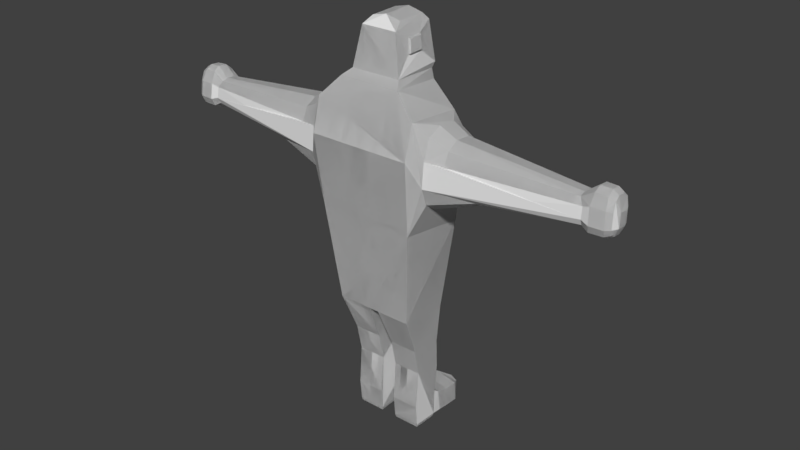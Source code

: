 # Source: Leader.blend  (saved by Blender 2.78.0; exported with 4.5.12 LTS)
import bpy
from mathutils import Matrix  # noqa: F401  (used for matrix-valued properties, if any)

bpy.ops.wm.read_factory_settings(use_empty=True)
scene = bpy.context.scene
scene.name = 'Scene'

# ---- collections
col_collection_1 = bpy.data.collections.new('Collection 1'); scene.collection.children.link(col_collection_1)

# ---- world
world_world = bpy.data.worlds.new('World'); scene.world = world_world
world_world.color = (0.05088, 0.05088, 0.05088)
world_world.use_sun_shadow = False
world_world.sun_shadow_jitter_overblur = 0.0
world_world.cycles.sampling_method = 'MANUAL'

# ---- meshes
me_leader = bpy.data.meshes.new('Leader')
me_leader.from_pydata([(1.966, 1.117, -3.984), (3.142, 1.611, -11.74), (1.389, 2.434, 4.5), (0.1348, 11.74, 2.206), (0.2779, 11.73, 3.604), (-1.406, 4.09, 3.172), (-1.471, 3.232, 1.23), (0.004718, 3.231, 0.7581), (0.7898, 4.094, 3.698), (-0.5257, 10.43, 2.221), (-0.8655, 10.44, 3.181), (-0.712, 10.24, 3.482), (0.2104, 10.42, 2.268), (-0.9499, 10.81, 3.304), (-0.6957, 10.85, 3.833), (0.09888, 11.42, 3.972), (-0.5186, 11.74, 2.154), (0.2949, 11.79, 2.465), (-0.1033, 11.74, 2.12), (0.3673, 11.44, 3.733), (2.075, 1.696, 4.202), (3.142, -1.613, -11.74), (1.389, -2.437, 4.5), (-1.806, -2.464, -0.4346), (-0.6163, -11.73, 3.674), (-0.5347, -4.079, 4.118), (-0.4504, -11.91, 3.207), (-0.8825, -3.234, 0.8315), (-1.471, -3.234, 1.23), (-1.255, -3.184, 4.23), (0.6591, -3.233, 1.054), (1.012, -3.182, 4.05), (0.3855, -3.183, 4.472), (0.05636, -10.25, 3.547), (0.4306, -10.44, 3.077), (-0.8655, -10.45, 3.181), (-0.5815, -10.78, 1.995), (-1.041, -10.84, 2.53), (0.1075, -10.87, 3.995), (-0.8937, -10.78, 2.172), (0.3861, -10.85, 3.747), (-0.5186, -11.75, 2.154), (0.2515, -11.47, 2.093), (-0.1033, -11.74, 2.12), (3.008, 0.02737, 1.101), (2.254, -1.787, 1.838), (1.661, 1.159, 6.293), (1.63, -1.08, 5.519), (1.529, -1.044, 6.021), (1.79, 0.01875, -5.475), (-0.6163, 11.73, 3.674), (-0.5347, 4.077, 4.118), (-0.8825, 3.231, 0.8315), (-0.5588, 3.181, 4.547), (1.012, 3.18, 4.05), (0.3938, 10.46, 2.528), (0.4306, 10.44, 3.077), (-0.3743, 10.87, 4.034), (-1.041, 10.84, 2.53), (-0.07198, 10.78, 1.953), (0.5368, 10.81, 3.185), (-0.8937, 10.77, 2.172), (0.3861, 10.85, 3.747), (0.5129, 11.5, 3.181), (-0.927, 11.5, 3.297), (-0.8743, 11.47, 2.186), (-0.3632, 11.7, 3.832), (0.2515, 11.47, 2.093), (-0.7664, 11.76, 3.247), (-0.2177, -1.789, -11.72), (0.2779, -11.73, 3.604), (1.075, -3.187, 1.884), (-1.739, -3.189, 2.036), (0.004718, -3.233, 0.7581), (0.7898, -4.096, 3.698), (-0.5257, -10.43, 2.221), (-0.9324, -10.46, 2.637), (-0.712, -10.24, 3.482), (0.4804, -10.84, 2.405), (0.2104, -10.43, 2.268), (-0.07198, -10.78, 1.953), (-0.5737, -11.47, 2.015), (0.5129, -11.5, 3.181), (-0.927, -11.5, 3.297), (-0.3632, -11.71, 3.832), (-0.6799, -11.45, 3.816), (-0.847, -11.79, 2.559), (0.3673, -11.44, 3.733), (0.3453, -11.76, 3.158), (-0.7664, -11.76, 3.247), (2.075, -1.705, 4.202), (1.529, 1.041, 6.021), (-2.202, 2.64, 3.228), (-1.806, 2.462, -0.4346), (-0.4503, 11.91, 3.207), (-0.03721, 11.91, 2.497), (1.075, 3.185, 1.884), (0.3855, 3.18, 4.472), (1.191, 3.185, 2.955), (-1.623, 3.186, 3.26), (-0.7312, 5.628, 1.695), (-1.115, 4.095, 3.785), (0.01851, 5.627, 1.633), (-0.4083, 10.25, 3.584), (-0.9324, 10.46, 2.637), (0.05636, 10.25, 3.547), (0.4804, 10.84, 2.405), (0.336, 10.24, 3.399), (0.1075, 10.87, 3.995), (-0.5737, 11.47, 2.015), (-0.3701, 11.42, 4.009), (-1.017, 11.53, 2.534), (-0.847, 11.79, 2.559), (0.05897, 11.7, 3.798), (1.911, -1.116, -3.979), (1.284, -2.722, -0.6751), (-1.747, -2.643, 4.875), (0.1348, -11.74, 2.206), (-0.7378, -11.74, 2.279), (0.2811, -4.079, 4.053), (0.961, -4.091, 3.148), (-0.03721, -11.91, 2.497), (0.02651, -11.91, 3.169), (-0.5588, -3.183, 4.547), (1.191, -3.187, 2.955), (-1.623, -3.189, 3.26), (-1.115, -4.097, 3.785), (-1.227, -5.63, 1.949), (0.3938, -10.46, 2.528), (0.336, -10.24, 3.399), (0.5368, -10.81, 3.185), (-0.9499, -10.81, 3.304), (-0.3701, -11.43, 4.009), (-0.6957, -10.85, 3.833), (0.2682, -10.77, 2.076), (-0.07588, -11.47, 1.974), (0.09888, -11.42, 3.972), (-0.8743, -11.47, 2.186), (0.05897, -11.71, 3.798), (2.254, 1.779, 1.838), (1.63, 1.077, 5.519), (-1.429, 1.596, 5.92), (-1.024, 1.276, 6.221), (-1.024, -1.287, 6.221), (2.757, 0.02817, 3.958), (-0.2177, 1.786, -11.72), (-2.202, -2.643, 3.228), (1.284, 2.719, -0.6751), (-1.747, 2.641, 4.875), (-0.7378, 11.74, 2.279), (0.2811, 4.076, 4.053), (0.961, 4.088, 3.148), (-0.514, 11.91, 2.536), (0.02651, 11.91, 3.169), (-1.255, 3.181, 4.23), (0.6591, 3.23, 1.054), (-1.739, 3.186, 2.036), (-1.227, 5.628, 1.949), (0.5542, 5.627, 1.803), (-0.08458, 10.42, 2.185), (-0.5815, 10.78, 1.995), (-0.8009, 10.42, 2.351), (0.4573, 11.53, 2.413), (0.2682, 10.77, 2.076), (-0.07588, 11.47, 1.974), (-0.6799, 11.44, 3.816), (0.3453, 11.75, 3.158), (-1.406, -4.092, 3.172), (-0.514, -11.91, 2.536), (-0.7312, -5.63, 1.695), (0.01851, -5.63, 1.633), (0.5542, -5.629, 1.803), (-0.4083, -10.25, 3.584), (-0.08458, -10.43, 2.185), (-0.8009, -10.43, 2.351), (-0.3743, -10.87, 4.034), (0.4573, -11.53, 2.413), (-1.017, -11.54, 2.534), (0.2949, -11.79, 2.465), (1.661, -1.111, 6.293), (-1.429, -1.598, 5.92), (0.5659, 1.238, 7.136), (0.5659, -1.238, 7.136), (-0.1278, -1.238, 7.117), (-0.1278, 1.238, 7.117), (1.194, 0.7492, 8.484), (1.194, -0.7492, 8.484), (-0.2739, -0.7492, 8.445), (-0.2739, 0.7492, 8.445), (0.5872, 1.174, 7.736), (0.5872, -1.174, 7.736), (-0.05759, 1.174, 7.719), (-0.05759, -1.174, 7.719), (1.968, -0.001438, 5.519), (1.431, 0.9305, 8.187), (1.431, -0.9305, 8.187), (-0.7661, -0.9305, 8.128), (-0.7661, 0.9305, 8.128), (0.6234, 1.134, 7.083), (-0.1937, 1.134, 7.061), (0.6486, 1.073, 7.793), (0.6234, -1.134, 7.083), (-0.1937, -1.134, 7.061), (0.6486, -1.073, 7.793), (-0.1108, -1.073, 7.772), (-0.1108, 1.073, 7.772), (1.189, -4.623e-07, 8.659), (-0.2785, 6.163e-08, 8.62), (3.414, -1.155, -11.74), (3.414, 1.171, -11.74), (-0.2177, 0.4529, -11.72), (-0.2177, -0.4541, -11.72), (1.747, 0.3653, -5.42), (1.202, 2.003, -5.402), (-1.299, 2.003, -5.221), (1.202, -2.006, -5.402), (-1.299, -2.006, -5.221), (-1.299, -0.26, -5.221), (1.747, -0.3475, -5.42), (-1.299, 0.2573, -5.221), (1.493, 0.4781, -7.393), (1.161, 1.849, -7.379), (-0.4722, 1.849, -7.216), (1.161, -1.852, -7.379), (-0.4722, -1.852, -7.216), (-0.4722, -0.384, -7.217), (1.493, -0.4617, -7.393), (-0.4722, 0.3821, -7.217), (1.512, 0.4878, -8.885), (1.226, 1.839, -8.852), (-0.1876, 1.839, -8.593), (1.226, -1.842, -8.852), (-0.1876, -1.842, -8.593), (-0.1877, -0.3944, -8.594), (1.512, -0.4714, -8.885), (-0.1877, 0.3926, -8.594), (3.371, 1.152, -10.86), (3.157, 1.619, -10.86), (-0.3371, 1.829, -10.5), (3.157, -1.622, -10.86), (-0.3371, -1.832, -10.5), (-0.3371, -0.4047, -10.5), (3.371, -1.136, -10.86), (-0.3371, 0.403, -10.5), (1.374, 0.4973, -10.25), (1.091, 1.829, -10.25), (1.091, -1.832, -10.25), (1.374, -0.481, -10.25), (1.076, 0.542, -11.76), (1.003, 1.786, -11.76), (1.003, -1.789, -11.76), (1.077, -0.5263, -11.76), (1.126, 0.5068, -11.61), (1.062, 1.819, -11.61), (-0.2526, 1.819, -11.56), (1.062, -1.822, -11.61), (-0.2526, -1.822, -11.56), (-0.2526, -0.415, -11.56), (1.126, -0.4906, -11.61), (-0.2526, 0.4133, -11.56), (1.681, 0.4059, -10.47), (1.402, 1.828, -10.47), (1.402, -1.83, -10.47), (1.681, -0.3899, -10.47), (1.626, 0.4074, -11.68), (1.597, 1.792, -11.68), (1.597, -1.794, -11.68), (1.626, -0.3916, -11.68), (2.283, 0.4045, -10.63), (2.009, 1.857, -10.63), (2.008, -1.86, -10.63), (2.283, -0.388, -10.63), (2.229, 0.4011, -11.73), (2.2, 1.8, -11.73), (2.2, -1.802, -11.73), (2.229, -0.3849, -11.73), (3.004, 0.4688, -10.67), (2.733, 1.845, -10.67), (2.733, -1.849, -10.67), (3.004, -0.4509, -10.67), (2.999, 0.4688, -11.75), (2.873, 1.805, -11.75), (2.873, -1.809, -11.75), (2.999, -0.4513, -11.75), (0.7279, -6.735, 3.133), (0.8263, -6.939, 2.745), (0.7279, 6.733, 3.133), (0.8263, 6.937, 2.745), (0.7637, 6.322, 2.183), (0.7637, -6.325, 2.183), (1.966, 1.117, -3.984), (3.142, 1.611, -11.74), (1.389, 2.434, 4.5), (0.1348, 11.74, 2.206), (0.2779, 11.73, 3.604), (-1.406, 4.09, 3.172), (-1.471, 3.232, 1.23), (0.004718, 3.231, 0.7581), (0.7898, 4.094, 3.698), (-0.5257, 10.43, 2.221), (-0.8655, 10.44, 3.181), (-0.712, 10.24, 3.482), (0.2104, 10.42, 2.268), (-0.9499, 10.81, 3.304), (-0.6957, 10.85, 3.833), (0.09888, 11.42, 3.972), (-0.5186, 11.74, 2.154), (0.2949, 11.79, 2.465), (-0.1033, 11.74, 2.12), (0.3673, 11.44, 3.733), (2.075, 1.696, 4.202), (3.142, -1.613, -11.74), (1.389, -2.437, 4.5), (-1.806, -2.464, -0.4346), (-0.6163, -11.73, 3.674), (-0.5347, -4.079, 4.118), (-0.4504, -11.91, 3.207), (-0.8825, -3.234, 0.8315), (-1.471, -3.234, 1.23), (-1.255, -3.184, 4.23), (0.6591, -3.233, 1.054), (1.012, -3.182, 4.05), (0.3855, -3.183, 4.472), (0.05636, -10.25, 3.547), (0.4306, -10.44, 3.077), (-0.8655, -10.45, 3.181), (-0.5815, -10.78, 1.995), (-1.041, -10.84, 2.53), (0.1075, -10.87, 3.995), (-0.8937, -10.78, 2.172), (0.3861, -10.85, 3.747), (-0.5186, -11.75, 2.154), (0.2515, -11.47, 2.093), (-0.1033, -11.74, 2.12), (3.008, 0.02737, 1.101), (2.254, -1.787, 1.838), (1.661, 1.159, 6.293), (1.63, -1.08, 5.519), (1.529, -1.044, 6.021), (1.79, 0.01875, -5.475), (-0.6163, 11.73, 3.674), (-0.5347, 4.077, 4.118), (-0.8825, 3.231, 0.8315), (-0.5588, 3.181, 4.547), (1.012, 3.18, 4.05), (0.3938, 10.46, 2.528), (0.4306, 10.44, 3.077), (-0.3743, 10.87, 4.034), (-1.041, 10.84, 2.53), (-0.07198, 10.78, 1.953), (0.5368, 10.81, 3.185), (-0.8937, 10.77, 2.172), (0.3861, 10.85, 3.747), (0.5129, 11.5, 3.181), (-0.927, 11.5, 3.297), (-0.8743, 11.47, 2.186), (-0.3632, 11.7, 3.832), (0.2515, 11.47, 2.093), (-0.7664, 11.76, 3.247), (-0.2177, -1.789, -11.72), (0.2779, -11.73, 3.604), (1.075, -3.187, 1.884), (-1.739, -3.189, 2.036), (0.004718, -3.233, 0.7581), (0.7898, -4.096, 3.698), (-0.5257, -10.43, 2.221), (-0.9324, -10.46, 2.637), (-0.712, -10.24, 3.482), (0.4804, -10.84, 2.405), (0.2104, -10.43, 2.268), (-0.07198, -10.78, 1.953), (-0.5737, -11.47, 2.015), (0.5129, -11.5, 3.181), (-0.927, -11.5, 3.297), (-0.3632, -11.71, 3.832), (-0.6799, -11.45, 3.816), (-0.847, -11.79, 2.559), (0.3673, -11.44, 3.733), (0.3453, -11.76, 3.158), (-0.7664, -11.76, 3.247), (2.075, -1.705, 4.202), (1.529, 1.041, 6.021), (-2.202, 2.64, 3.228), (-1.806, 2.462, -0.4346), (-0.4503, 11.91, 3.207), (-0.03721, 11.91, 2.497), (1.075, 3.185, 1.884), (0.3855, 3.18, 4.472), (1.191, 3.185, 2.955), (-1.623, 3.186, 3.26), (-0.7312, 5.628, 1.695), (-1.115, 4.095, 3.785), (0.01851, 5.627, 1.633), (-0.4083, 10.25, 3.584), (-0.9324, 10.46, 2.637), (0.05636, 10.25, 3.547), (0.4804, 10.84, 2.405), (0.336, 10.24, 3.399), (0.1075, 10.87, 3.995), (-0.5737, 11.47, 2.015), (-0.3701, 11.42, 4.009), (-1.017, 11.53, 2.534), (-0.847, 11.79, 2.559), (0.05897, 11.7, 3.798), (1.911, -1.116, -3.979), (1.284, -2.722, -0.6751), (-1.747, -2.643, 4.875), (0.1348, -11.74, 2.206), (-0.7378, -11.74, 2.279), (0.2811, -4.079, 4.053), (0.961, -4.091, 3.148), (-0.03721, -11.91, 2.497), (0.02651, -11.91, 3.169), (-0.5588, -3.183, 4.547), (1.191, -3.187, 2.955), (-1.623, -3.189, 3.26), (-1.115, -4.097, 3.785), (-1.227, -5.63, 1.949), (0.3938, -10.46, 2.528), (0.336, -10.24, 3.399), (0.5368, -10.81, 3.185), (-0.9499, -10.81, 3.304), (-0.3701, -11.43, 4.009), (-0.6957, -10.85, 3.833), (0.2682, -10.77, 2.076), (-0.07588, -11.47, 1.974), (0.09888, -11.42, 3.972), (-0.8743, -11.47, 2.186), (0.05897, -11.71, 3.798), (2.254, 1.779, 1.838), (1.63, 1.077, 5.519), (-1.429, 1.596, 5.92), (-1.024, 1.276, 6.221), (-1.024, -1.287, 6.221), (2.757, 0.02817, 3.958), (-0.2177, 1.786, -11.72), (-2.202, -2.643, 3.228), (1.284, 2.719, -0.6751), (-1.747, 2.641, 4.875), (-0.7378, 11.74, 2.279), (0.2811, 4.076, 4.053), (0.961, 4.088, 3.148), (-0.514, 11.91, 2.536), (0.02651, 11.91, 3.169), (-1.255, 3.181, 4.23), (0.6591, 3.23, 1.054), (-1.739, 3.186, 2.036), (-1.227, 5.628, 1.949), (0.5542, 5.627, 1.803), (-0.08458, 10.42, 2.185), (-0.5815, 10.78, 1.995), (-0.8009, 10.42, 2.351), (0.4573, 11.53, 2.413), (0.2682, 10.77, 2.076), (-0.07588, 11.47, 1.974), (-0.6799, 11.44, 3.816), (0.3453, 11.75, 3.158), (-1.406, -4.092, 3.172), (-0.514, -11.91, 2.536), (-0.7312, -5.63, 1.695), (0.01851, -5.63, 1.633), (0.5542, -5.629, 1.803), (-0.4083, -10.25, 3.584), (-0.08458, -10.43, 2.185), (-0.8009, -10.43, 2.351), (-0.3743, -10.87, 4.034), (0.4573, -11.53, 2.413), (-1.017, -11.54, 2.534), (0.2949, -11.79, 2.465), (1.661, -1.111, 6.293), (-1.429, -1.598, 5.92), (0.5659, 1.238, 7.136), (0.5659, -1.238, 7.136), (-0.1278, -1.238, 7.117), (-0.1278, 1.238, 7.117), (1.194, 0.7492, 8.484), (1.194, -0.7492, 8.484), (-0.2739, -0.7492, 8.445), (-0.2739, 0.7492, 8.445), (0.5872, 1.174, 7.736), (0.5872, -1.174, 7.736), (-0.05759, 1.174, 7.719), (-0.05759, -1.174, 7.719), (1.968, -0.001438, 5.519), (1.431, 0.9305, 8.187), (1.431, -0.9305, 8.187), (-0.7661, -0.9305, 8.128), (-0.7661, 0.9305, 8.128), (0.6234, 1.134, 7.083), (-0.1937, 1.134, 7.061), (0.6486, 1.073, 7.793), (0.6234, -1.134, 7.083), (-0.1937, -1.134, 7.061), (0.6486, -1.073, 7.793), (-0.1108, -1.073, 7.772), (-0.1108, 1.073, 7.772), (1.189, -4.623e-07, 8.659), (-0.2785, 6.163e-08, 8.62), (3.414, -1.155, -11.74), (3.414, 1.171, -11.74), (-0.2177, 0.4529, -11.72), (-0.2177, -0.4541, -11.72), (1.747, 0.3653, -5.42), (1.202, 2.003, -5.402), (-1.299, 2.003, -5.221), (1.202, -2.006, -5.402), (-1.299, -2.006, -5.221), (-1.299, -0.26, -5.221), (1.747, -0.3475, -5.42), (-1.299, 0.2573, -5.221), (1.493, 0.4781, -7.393), (1.161, 1.849, -7.379), (-0.4722, 1.849, -7.216), (1.161, -1.852, -7.379), (-0.4722, -1.852, -7.216), (-0.4722, -0.384, -7.217), (1.493, -0.4617, -7.393), (-0.4722, 0.3821, -7.217), (1.512, 0.4878, -8.885), (1.226, 1.839, -8.852), (-0.1876, 1.839, -8.593), (1.226, -1.842, -8.852), (-0.1876, -1.842, -8.593), (-0.1877, -0.3944, -8.594), (1.512, -0.4714, -8.885), (-0.1877, 0.3926, -8.594), (3.371, 1.152, -10.86), (3.157, 1.619, -10.86), (-0.3371, 1.829, -10.5), (3.157, -1.622, -10.86), (-0.3371, -1.832, -10.5), (-0.3371, -0.4047, -10.5), (3.371, -1.136, -10.86), (-0.3371, 0.403, -10.5), (1.374, 0.4973, -10.25), (1.091, 1.829, -10.25), (1.091, -1.832, -10.25), (1.374, -0.481, -10.25), (1.076, 0.542, -11.76), (1.003, 1.786, -11.76), (1.003, -1.789, -11.76), (1.077, -0.5263, -11.76), (1.126, 0.5068, -11.61), (1.062, 1.819, -11.61), (-0.2526, 1.819, -11.56), (1.062, -1.822, -11.61), (-0.2526, -1.822, -11.56), (-0.2526, -0.415, -11.56), (1.126, -0.4906, -11.61), (-0.2526, 0.4133, -11.56), (1.681, 0.4059, -10.47), (1.402, 1.828, -10.47), (1.402, -1.83, -10.47), (1.681, -0.3899, -10.47), (1.626, 0.4074, -11.68), (1.597, 1.792, -11.68), (1.597, -1.794, -11.68), (1.626, -0.3916, -11.68), (2.283, 0.4045, -10.63), (2.009, 1.857, -10.63), (2.008, -1.86, -10.63), (2.283, -0.388, -10.63), (2.229, 0.4011, -11.73), (2.2, 1.8, -11.73), (2.2, -1.802, -11.73), (2.229, -0.3849, -11.73), (3.004, 0.4688, -10.67), (2.733, 1.845, -10.67), (2.733, -1.849, -10.67), (3.004, -0.4509, -10.67), (2.999, 0.4688, -11.75), (2.873, 1.805, -11.75), (2.873, -1.809, -11.75), (2.999, -0.4513, -11.75), (0.7279, -6.735, 3.133), (0.8263, -6.939, 2.745), (0.7279, 6.733, 3.133), (0.8263, 6.937, 2.745), (0.7637, 6.322, 2.183), (0.7637, -6.325, 2.183)], [], [(149, 112, 152, 16), (136, 38, 175, 132), (245, 261, 265, 253, 254, 238, 230, 222, 221, 229), (3, 18, 95, 17), (17, 95, 153, 4, 166), (51, 101, 154, 53), (95, 152, 94, 153), (119, 74, 31, 32), (150, 105, 103, 51), (8, 54, 98, 151), (101, 5, 99, 154), (53, 97, 150, 51), (107, 105, 150, 8), (88, 178, 176, 82), (164, 109, 16, 18), (143, 142, 141, 180), (137, 39, 36, 81), (15, 110, 57, 108), (106, 162, 63, 60), (164, 59, 160, 109), (147, 139, 0, 213), (157, 161, 9, 100), (169, 27, 73, 170), (93, 214, 219, 217, 216, 23), (155, 158, 12, 55, 288, 96), (169, 170, 173, 75), (123, 25, 119, 32), (151, 286, 56, 107, 8), (101, 11, 10, 5), (61, 160, 9, 161), (14, 11, 103), (12, 163, 106, 55), (161, 104, 58, 61), (134, 80, 173, 79), (59, 159, 9, 160), (62, 108, 105), (60, 62, 107), (93, 6, 52, 7, 147), (110, 165, 14, 57), (65, 61, 58, 111), (15, 108, 62, 19), (19, 62, 60, 63), (165, 64, 13, 14), (149, 16, 109, 65), (66, 50, 165, 110), (3, 17, 162, 67), (149, 65, 111, 112), (117, 43, 135, 42), (87, 136, 138, 70), (138, 136, 132, 84), (4, 19, 63), (68, 112, 111, 64), (147, 213, 214, 93), (45, 114, 44, 144, 90), (2, 148, 141, 140, 20), (118, 41, 168, 86), (26, 168, 121, 122), (178, 88, 70, 122, 121), (83, 131, 37, 177), (25, 123, 29, 126), (67, 163, 59, 164), (54, 8, 150, 97), (124, 31, 74, 120), (126, 29, 125, 167), (73, 30, 171, 170), (129, 74, 119, 33), (135, 81, 36, 80), (119, 25, 172, 33), (65, 109, 160, 61), (71, 22, 124), (30, 71, 289, 128, 79, 171), (126, 167, 35, 77), (159, 12, 158, 102), (80, 36, 75, 173), (120, 74, 129, 34, 284), (148, 2, 97, 53), (39, 174, 75, 36), (133, 172, 77), (78, 134, 79, 128), (37, 76, 174, 39), (159, 59, 163, 12), (40, 33, 38), (175, 38, 33, 172), (130, 129, 40), (35, 76, 37, 131, 77), (78, 176, 42, 134), (43, 121, 168, 41), (130, 40, 87, 82), (82, 176, 78, 130), (131, 83, 85, 133), (118, 137, 81, 41), (85, 24, 84, 132), (171, 79, 173, 170), (91, 46, 179, 48), (162, 17, 166, 63), (24, 83, 89), (0, 49, 212, 213), (47, 22, 90), (114, 215, 218, 49), (216, 215, 115, 23), (22, 47, 180, 116), (44, 114, 49), (115, 215, 114, 45), (139, 147, 2), (45, 22, 115), (48, 193, 91), (141, 142, 91, 140), (48, 143, 180, 47), (142, 46, 91), (48, 179, 143), (42, 135, 80, 134), (133, 85, 132, 175), (22, 71, 115), (71, 30, 115), (30, 73, 115), (23, 115, 73, 27, 28), (28, 72, 23), (2, 147, 96), (92, 148, 154, 99, 156), (22, 31, 124), (72, 146, 23), (22, 32, 31), (123, 116, 29), (116, 123, 32, 22), (96, 147, 155), (155, 147, 7), (6, 93, 156), (44, 49, 0), (2, 98, 54), (156, 93, 92), (2, 54, 97), (53, 154, 148), (116, 180, 141, 148, 92, 146), (44, 0, 139, 20, 144), (6, 157, 100, 52), (51, 103, 11, 101), (156, 104, 161, 157, 6), (14, 103, 57), (62, 105, 107), (200, 205, 197, 188, 185, 194), (13, 11, 14), (4, 63, 166), (50, 64, 165), (138, 84, 24, 26, 122, 70), (94, 152, 112, 68, 50), (28, 27, 169, 127), (25, 126, 77, 172), (75, 174, 127, 169), (72, 28, 127, 174, 76), (133, 175, 172), (40, 129, 33), (60, 107, 56, 55, 106), (131, 133, 77), (24, 85, 83), (139, 2, 20), (45, 90, 22), (47, 193, 48), (140, 91, 193), (146, 72, 125, 29, 116), (117, 178, 121, 43), (7, 102, 158, 155), (18, 16, 152, 95), (113, 66, 110, 15), (96, 98, 2), (100, 9, 159, 102), (5, 10, 104, 156, 99), (57, 103, 105, 108), (10, 11, 13, 58, 104), (40, 38, 136, 87), (176, 178, 117, 42), (3, 67, 164, 18), (58, 13, 64, 111), (113, 15, 19, 4), (50, 68, 64), (203, 201, 202, 143, 179, 195), (100, 102, 7, 52), (41, 81, 135, 43), (167, 125, 72, 76, 35), (137, 177, 37, 39), (118, 86, 177, 137), (70, 82, 87), (177, 86, 89, 83), (252, 244, 228, 220, 227, 235, 243, 259), (113, 4, 153, 94, 50, 66), (26, 24, 89, 86, 168), (185, 206, 186, 195, 194), (130, 78, 128, 34, 129), (70, 88, 82), (67, 162, 106, 163), (143, 196, 197, 142), (206, 207, 187, 186), (179, 46, 194, 195), (182, 190, 192, 183), (189, 181, 184, 191), (204, 203, 195, 186, 187, 196), (187, 207, 188, 197, 196), (198, 200, 194, 46, 142, 199), (202, 204, 196, 143), (205, 199, 142, 197), (184, 181, 198, 199), (181, 189, 200, 198), (182, 183, 202, 201), (190, 182, 201, 203), (183, 192, 204, 202), (191, 184, 199, 205), (189, 191, 205, 200), (192, 190, 203, 204), (185, 188, 207, 206), (49, 218, 217), (93, 23, 146, 92), (49, 219, 212), (217, 219, 49), (69, 211, 251, 250), (248, 210, 145, 249), (221, 213, 212, 220), (222, 214, 213, 221), (224, 223, 215, 216), (225, 224, 216, 217), (223, 226, 218, 215), (227, 219, 214, 222), (226, 225, 217, 218), (220, 212, 219, 227), (229, 221, 220, 228), (233, 232, 224, 225), (231, 234, 226, 223), (235, 227, 222, 230), (90, 144, 193, 47), (140, 193, 144, 20), (245, 229, 228, 244), (241, 240, 232, 233), (246, 247, 234, 231), (243, 235, 230, 238), (258, 257, 241, 233, 225, 226, 234, 247), (1, 237, 236, 209), (257, 256, 240, 241), (21, 208, 242, 239), (259, 243, 238, 254), (261, 245, 244, 260), (262, 263, 247, 246), (264, 252, 253, 265), (267, 266, 255, 258), (246, 231, 223, 224, 232, 240, 256, 255, 266, 262), (260, 244, 252, 264), (263, 267, 258, 247), (249, 253, 252, 248), (145, 254, 253, 249), (69, 250, 255, 256), (211, 69, 256, 257), (250, 251, 258, 255), (210, 259, 254, 145), (251, 211, 257, 258), (248, 252, 259, 210), (269, 261, 260, 268), (270, 271, 263, 262), (272, 264, 265, 273), (275, 274, 266, 267), (273, 265, 261, 269), (268, 260, 264, 272), (274, 270, 262, 266), (271, 275, 267, 263), (277, 269, 268, 276), (278, 279, 271, 270), (280, 272, 273, 281), (283, 282, 274, 275), (281, 273, 269, 277), (276, 268, 272, 280), (282, 278, 270, 274), (279, 283, 275, 271), (237, 277, 276, 236), (239, 242, 279, 278), (209, 280, 281, 1), (208, 21, 282, 283), (1, 281, 277, 237), (236, 276, 280, 209), (21, 239, 278, 282), (242, 208, 283, 279), (71, 124, 285, 289), (96, 288, 287, 98), (285, 284, 34, 128), (287, 286, 151, 98), (124, 120, 284, 285), (55, 56, 286, 287), (289, 285, 128), (288, 55, 287), (439, 306, 442, 402), (426, 422, 465, 328), (535, 519, 511, 512, 520, 528, 544, 543, 555, 551), (293, 307, 385, 308), (307, 456, 294, 443, 385), (341, 343, 444, 391), (385, 443, 384, 442), (409, 322, 321, 364), (440, 341, 393, 395), (298, 441, 388, 344), (391, 444, 389, 295), (343, 341, 440, 387), (397, 298, 440, 395), (378, 372, 466, 468), (454, 308, 306, 399), (433, 470, 431, 432), (427, 371, 326, 329), (305, 398, 347, 400), (396, 350, 353, 452), (454, 399, 450, 349), (437, 503, 290, 429), (447, 390, 299, 451), (459, 460, 363, 317), (383, 313, 506, 507, 509, 504), (445, 386, 578, 345, 302, 448), (459, 365, 463, 460), (413, 322, 409, 315), (441, 298, 397, 346, 576), (391, 295, 300, 301), (351, 451, 299, 450), (304, 393, 301), (302, 345, 396, 453), (451, 351, 348, 394), (424, 369, 463, 370), (349, 450, 299, 449), (352, 395, 398), (350, 397, 352), (383, 437, 297, 342, 296), (400, 347, 304, 455), (355, 401, 348, 351), (305, 309, 352, 398), (309, 353, 350, 352), (455, 304, 303, 354), (439, 355, 399, 306), (356, 400, 455, 340), (293, 357, 452, 307), (439, 402, 401, 355), (407, 332, 425, 333), (377, 360, 428, 426), (428, 374, 422, 426), (294, 353, 309), (358, 354, 401, 402), (437, 383, 504, 503), (335, 380, 434, 334, 404), (292, 310, 430, 431, 438), (408, 376, 458, 331), (316, 412, 411, 458), (468, 411, 412, 360, 378), (373, 467, 327, 421), (315, 416, 319, 413), (357, 454, 349, 453), (344, 387, 440, 298), (414, 410, 364, 321), (416, 457, 415, 319), (363, 460, 461, 320), (419, 323, 409, 364), (425, 370, 326, 371), (409, 323, 462, 315), (355, 351, 450, 399), (361, 414, 312), (320, 461, 369, 418, 579, 361), (416, 367, 325, 457), (449, 392, 448, 302), (370, 463, 365, 326), (410, 574, 324, 419, 364), (438, 343, 387, 292), (329, 326, 365, 464), (423, 367, 462), (368, 418, 369, 424), (327, 329, 464, 366), (449, 302, 453, 349), (330, 328, 323), (465, 462, 323, 328), (420, 330, 419), (325, 367, 421, 327, 366), (368, 424, 332, 466), (333, 331, 458, 411), (420, 372, 377, 330), (372, 420, 368, 466), (421, 423, 375, 373), (408, 331, 371, 427), (375, 422, 374, 314), (461, 460, 463, 369), (381, 338, 469, 336), (452, 353, 456, 307), (314, 379, 373), (290, 503, 502, 339), (337, 380, 312), (404, 339, 508, 505), (506, 313, 405, 505), (312, 406, 470, 337), (334, 339, 404), (405, 335, 404, 505), (429, 292, 437), (335, 405, 312), (338, 381, 483), (431, 430, 381, 432), (338, 337, 470, 433), (432, 381, 336), (338, 433, 469), (332, 424, 370, 425), (423, 465, 422, 375), (312, 405, 361), (361, 405, 320), (320, 405, 363), (313, 318, 317, 363, 405), (318, 313, 362), (292, 386, 437), (382, 446, 389, 444, 438), (312, 414, 321), (362, 313, 436), (312, 321, 322), (413, 319, 406), (406, 312, 322, 413), (386, 445, 437), (445, 297, 437), (296, 446, 383), (334, 290, 339), (292, 344, 388), (446, 382, 383), (292, 387, 344), (343, 438, 444), (406, 436, 382, 438, 431, 470), (334, 434, 310, 429, 290), (296, 342, 390, 447), (341, 391, 301, 393), (446, 296, 447, 451, 394), (304, 347, 393), (352, 397, 395), (490, 484, 475, 478, 487, 495), (303, 304, 301), (294, 456, 353), (340, 455, 354), (428, 360, 412, 316, 314, 374), (384, 340, 358, 402, 442), (318, 417, 459, 317), (315, 462, 367, 416), (365, 459, 417, 464), (362, 366, 464, 417, 318), (423, 462, 465), (330, 323, 419), (350, 396, 345, 346, 397), (421, 367, 423), (314, 373, 375), (429, 310, 292), (335, 312, 380), (337, 338, 483), (430, 483, 381), (436, 406, 319, 415, 362), (407, 333, 411, 468), (297, 445, 448, 392), (308, 385, 442, 306), (403, 305, 400, 356), (386, 292, 388), (390, 392, 449, 299), (295, 389, 446, 394, 300), (347, 398, 395, 393), (300, 394, 348, 303, 301), (330, 377, 426, 328), (466, 332, 407, 468), (293, 308, 454, 357), (348, 401, 354, 303), (403, 294, 309, 305), (340, 354, 358), (493, 485, 469, 433, 492, 491), (390, 342, 297, 392), (331, 333, 425, 371), (457, 325, 366, 362, 415), (427, 329, 327, 467), (408, 427, 467, 376), (360, 377, 372), (467, 373, 379, 376), (542, 549, 533, 525, 517, 510, 518, 534), (403, 356, 340, 384, 443, 294), (316, 458, 376, 379, 314), (475, 484, 485, 476, 496), (420, 419, 324, 418, 368), (360, 372, 378), (357, 453, 396, 452), (433, 432, 487, 486), (496, 476, 477, 497), (469, 485, 484, 336), (472, 473, 482, 480), (479, 481, 474, 471), (494, 486, 477, 476, 485, 493), (477, 486, 487, 478, 497), (488, 489, 432, 336, 484, 490), (492, 433, 486, 494), (495, 487, 432, 489), (474, 489, 488, 471), (471, 488, 490, 479), (472, 491, 492, 473), (480, 493, 491, 472), (473, 492, 494, 482), (481, 495, 489, 474), (479, 490, 495, 481), (482, 494, 493, 480), (475, 496, 497, 478), (339, 507, 508), (383, 382, 436, 313), (339, 502, 509), (507, 339, 509), (359, 540, 541, 501), (538, 539, 435, 500), (511, 510, 502, 503), (512, 511, 503, 504), (514, 506, 505, 513), (515, 507, 506, 514), (513, 505, 508, 516), (517, 512, 504, 509), (516, 508, 507, 515), (510, 517, 509, 502), (519, 518, 510, 511), (523, 515, 514, 522), (521, 513, 516, 524), (525, 520, 512, 517), (380, 337, 483, 434), (430, 310, 434, 483), (535, 534, 518, 519), (531, 523, 522, 530), (536, 521, 524, 537), (533, 528, 520, 525), (548, 537, 524, 516, 515, 523, 531, 547), (291, 499, 526, 527), (547, 531, 530, 546), (311, 529, 532, 498), (549, 544, 528, 533), (551, 550, 534, 535), (552, 536, 537, 553), (554, 555, 543, 542), (557, 548, 545, 556), (536, 552, 556, 545, 546, 530, 522, 514, 513, 521), (550, 554, 542, 534), (553, 537, 548, 557), (539, 538, 542, 543), (435, 539, 543, 544), (359, 546, 545, 540), (501, 547, 546, 359), (540, 545, 548, 541), (500, 435, 544, 549), (541, 548, 547, 501), (538, 500, 549, 542), (559, 558, 550, 551), (560, 552, 553, 561), (562, 563, 555, 554), (565, 557, 556, 564), (563, 559, 551, 555), (558, 562, 554, 550), (564, 556, 552, 560), (561, 553, 557, 565), (567, 566, 558, 559), (568, 560, 561, 569), (570, 571, 563, 562), (573, 565, 564, 572), (571, 567, 559, 563), (566, 570, 562, 558), (572, 564, 560, 568), (569, 561, 565, 573), (527, 526, 566, 567), (529, 568, 569, 532), (499, 291, 571, 570), (498, 573, 572, 311), (291, 527, 567, 571), (526, 499, 570, 566), (311, 572, 568, 529), (532, 569, 573, 498), (361, 579, 575, 414), (386, 388, 577, 578), (575, 418, 324, 574), (577, 388, 441, 576), (414, 575, 574, 410), (345, 577, 576, 346), (579, 418, 575), (578, 577, 345)])
me_leader.polygons.foreach_set('material_index', [1, 1, 1, 1, 1, 1, 1, 1, 1, 1, 1, 1, 1, 1, 1, 0, 1, 1, 1, 1, 1, 1, 1, 1, 1, 1, 1, 1, 1, 1, 1, 1, 1, 1, 1, 1, 1, 1, 1, 1, 1, 1, 1, 1, 1, 1, 1, 1, 1, 1, 1, 1, 1, 1, 1, 1, 1, 1, 1, 1, 1, 1, 1, 1, 1, 1, 1, 1, 1, 1, 1, 1, 1, 1, 1, 1, 1, 1, 1, 1, 1, 1, 1, 1, 1, 1, 1, 1, 1, 1, 1, 1, 1, 1, 1, 1, 1, 1, 1, 1, 1, 1, 1, 1, 1, 0, 1, 1, 1, 1, 1, 1, 1, 1, 1, 1, 1, 1, 1, 1, 1, 1, 1, 1, 1, 1, 1, 1, 1, 1, 1, 1, 1, 1, 1, 1, 1, 1, 1, 0, 1, 1, 1, 1, 1, 1, 1, 1, 1, 1, 1, 1, 1, 1, 1, 1, 1, 1, 1, 1, 1, 1, 1, 1, 1, 1, 1, 1, 1, 1, 1, 1, 1, 1, 0, 1, 1, 1, 1, 1, 1, 1, 1, 1, 1, 0, 1, 1, 1, 0, 0, 0, 0, 0, 0, 0, 0, 0, 0, 0, 0, 0, 0, 0, 0, 0, 0, 0, 0, 1, 0, 1, 1, 1, 1, 1, 1, 1, 1, 1, 1, 1, 1, 1, 1, 1, 1, 1, 1, 1, 1, 1, 1, 1, 1, 1, 1, 1, 1, 1, 1, 1, 1, 1, 1, 1, 1, 1, 1, 1, 1, 1, 1, 1, 1, 1, 1, 1, 1, 1, 1, 1, 1, 1, 1, 1, 1, 1, 1, 1, 1, 1, 1, 1, 1, 1, 1, 1, 1, 1, 1, 1, 1, 1, 1, 1, 1, 1, 1, 1, 1, 1, 1, 1, 1, 1, 1, 1, 1, 0, 1, 1, 1, 1, 1, 1, 1, 1, 1, 1, 1, 1, 1, 1, 1, 1, 1, 1, 1, 1, 1, 1, 1, 1, 1, 1, 1, 1, 1, 1, 1, 1, 1, 1, 1, 1, 1, 1, 1, 1, 1, 1, 1, 1, 1, 1, 1, 1, 1, 1, 1, 1, 1, 1, 1, 1, 1, 1, 1, 1, 1, 1, 1, 1, 1, 1, 1, 1, 1, 1, 1, 1, 1, 1, 1, 1, 1, 1, 1, 1, 1, 1, 1, 1, 1, 1, 1, 1, 1, 0, 1, 1, 1, 1, 1, 1, 1, 1, 1, 1, 1, 1, 1, 1, 1, 1, 1, 1, 1, 1, 1, 1, 1, 1, 1, 1, 1, 1, 1, 1, 1, 1, 1, 0, 1, 1, 1, 1, 1, 1, 1, 1, 1, 1, 1, 1, 1, 1, 1, 1, 1, 1, 1, 1, 1, 1, 1, 1, 1, 1, 1, 1, 1, 1, 1, 1, 1, 1, 0, 1, 1, 1, 1, 1, 1, 1, 1, 1, 1, 0, 1, 1, 1, 0, 0, 0, 0, 0, 0, 0, 0, 0, 0, 0, 0, 0, 0, 0, 0, 0, 0, 0, 0, 1, 0, 1, 1, 1, 1, 1, 1, 1, 1, 1, 1, 1, 1, 1, 1, 1, 1, 1, 1, 1, 1, 1, 1, 1, 1, 1, 1, 1, 1, 1, 1, 1, 1, 1, 1, 1, 1, 1, 1, 1, 1, 1, 1, 1, 1, 1, 1, 1, 1, 1, 1, 1, 1, 1, 1, 1, 1, 1, 1, 1, 1, 1, 1, 1, 1, 1, 1, 1, 1, 1, 1, 1, 1, 1])
_uv = me_leader.uv_layers.new(name='Leader_UVMat')
_uv.uv.foreach_set('vector', [0.7007, 0.9366, 0.696, 0.9465, 0.7079, 0.9468, 0.7089, 0.9328, 0.8698, 0.5433, 0.8701, 0.5624, 0.8528, 0.5624, 0.8529, 0.5433, 0.2412, 0.7295, 0.2314, 0.7392, 0.2316, 0.7837, 0.2501, 0.7778, 0.2965, 0.7683, 0.2933, 0.7299, 0.2768, 0.6625, 0.2789, 0.6115, 0.2219, 0.627, 0.2282, 0.6801, 0.7322, 0.9365, 0.7239, 0.9327, 0.7251, 0.9468, 0.7372, 0.9464, 0.7372, 0.9464, 0.7251, 0.9468, 0.7255, 0.9713, 0.7334, 0.9874, 0.7371, 0.9715, 0.2749, 0.938, 0.2543, 0.9418, 0.2501, 0.9691, 0.2749, 0.9647, 0.7251, 0.9468, 0.7079, 0.9468, 0.7083, 0.9713, 0.7255, 0.9713, 0.877, 0.798, 0.8961, 0.8006, 0.9033, 0.8286, 0.8798, 0.8248, 0.15, 0.8603, 0.1551, 0.651, 0.1384, 0.6496, 0.1207, 0.8579, 0.54, 0.6141, 0.5261, 0.6469, 0.5658, 0.6494, 0.5602, 0.6158, 0.3112, 0.273, 0.2893, 0.2778, 0.2979, 0.3101, 0.3326, 0.3033, 0.2174, 0.8356, 0.2125, 0.8696, 0.178, 0.8619, 0.1822, 0.8325, 0.165, 0.6535, 0.1551, 0.651, 0.15, 0.8603, 0.1682, 0.8645, 0.5771, 0.0, 0.6021, 1.651e-05, 0.6033, 0.009792, 0.5755, 0.009544, 0.96, 0.806, 0.96, 0.8241, 0.9492, 0.8224, 0.9492, 0.8073, 0.8076, 0.8601, 0.8076, 0.7708, 0.8214, 0.7563, 0.8214, 0.8675, 0.6366, 0.6833, 0.6378, 0.7074, 0.6264, 0.7057, 0.6257, 0.6817, 0.1592, 0.6059, 0.1424, 0.6045, 0.141, 0.6234, 0.1583, 0.6249, 0.3246, 0.7587, 0.3246, 0.7839, 0.2969, 0.783, 0.2965, 0.7579, 0.5373, 0.6817, 0.5372, 0.7058, 0.5556, 0.7058, 0.5553, 0.6817, 0.02593, 0.3325, 0.04403, 0.4257, 0.1073, 0.2249, 0.084, 0.1704, 0.5792, 0.8839, 0.5644, 0.7215, 0.5542, 0.7204, 0.5608, 0.8817, 0.6351, 0.8813, 0.6417, 0.9555, 0.6097, 0.9555, 0.6081, 0.8814, 0.3326, 0.4132, 0.3492, 0.2385, 0.4119, 0.2385, 0.4305, 0.2385, 0.4932, 0.2385, 0.5095, 0.4132, 0.6322, 0.6504, 0.6104, 0.5619, 0.6033, 0.3867, 0.5946, 0.3852, 0.599, 0.5365, 0.6037, 0.6513, 0.6351, 0.8813, 0.6081, 0.8814, 0.6089, 0.7203, 0.6248, 0.7203, 0.2965, 0.7223, 0.2983, 0.7579, 0.3276, 0.7579, 0.3305, 0.7223, 0.5602, 0.6158, 0.5658, 0.5196, 0.5751, 0.3848, 0.5628, 0.3914, 0.54, 0.6141, 0.3112, 0.273, 0.2626, 0.05471, 0.2506, 0.04967, 0.2893, 0.2778, 0.5672, 0.7074, 0.5556, 0.7058, 0.5542, 0.7204, 0.5644, 0.7215, 0.1294, 0.6256, 0.1274, 0.6504, 0.1384, 0.6496, 0.5891, 0.9734, 0.5864, 0.9591, 0.5988, 0.9601, 0.5988, 0.9746, 0.9465, 0.521, 0.9572, 0.5199, 0.9572, 0.5343, 0.9437, 0.5351, 0.5959, 0.7074, 0.6081, 0.7057, 0.6089, 0.7203, 0.5983, 0.7215, 0.5372, 0.7058, 0.5383, 0.7204, 0.5542, 0.7204, 0.5556, 0.7058, 0.1682, 0.6289, 0.1583, 0.6249, 0.1551, 0.651, 0.5724, 0.3717, 0.5519, 0.3688, 0.5628, 0.3914, 0.9134, 0.8286, 0.8516, 0.836, 0.8643, 0.8583, 0.8646, 0.8907, 0.9134, 0.941, 0.1424, 0.6045, 0.1312, 0.6051, 0.1294, 0.6256, 0.141, 0.6234, 0.7949, 0.973, 0.82, 0.973, 0.8178, 0.9602, 0.7928, 0.9605, 0.5442, 0.3468, 0.5422, 0.3668, 0.5519, 0.3688, 0.5536, 0.3472, 0.5536, 0.3472, 0.5519, 0.3688, 0.5724, 0.3717, 0.574, 0.3465, 0.267, 0.009536, 0.2481, 0.01137, 0.2526, 0.03618, 0.2713, 0.03076, 0.5618, 0.6751, 0.5536, 0.6738, 0.5553, 0.6817, 0.5665, 0.6833, 0.1432, 0.5966, 0.1341, 0.5968, 0.1312, 0.6051, 0.1424, 0.6045, 0.8113, 0.903, 0.8199, 0.9052, 0.8182, 0.8954, 0.8076, 0.8928, 0.7849, 0.9696, 0.7949, 0.973, 0.7928, 0.9605, 0.7832, 0.9596, 0.6001, 0.6751, 0.6086, 0.6738, 0.6077, 0.6817, 0.596, 0.6833, 0.9634, 0.2208, 0.9733, 0.2234, 0.974, 0.2118, 0.9659, 0.2093, 0.8688, 0.5354, 0.8698, 0.5433, 0.8529, 0.5433, 0.8536, 0.5354, 0.5586, 0.3368, 0.5536, 0.3472, 0.574, 0.3465, 0.7838, 0.9345, 0.7832, 0.9596, 0.7928, 0.9605, 0.7933, 0.9327, 0.8076, 0.7627, 0.8076, 0.9327, 0.7176, 0.9285, 0.696, 0.7563, 0.8562, 0.4401, 0.8824, 0.2289, 0.9236, 0.4151, 0.9215, 0.5185, 0.8575, 0.5257, 0.2338, 0.9094, 0.2445, 0.7952, 0.2897, 0.8108, 0.2897, 0.9237, 0.2528, 0.938, 0.2944, 0.9171, 0.3026, 0.9132, 0.3018, 0.9268, 0.2897, 0.9269, 0.041, 0.9525, 0.041, 0.9769, 0.05819, 0.9767, 0.05819, 0.9522, 0.3309, 0.9267, 0.3308, 0.952, 0.3271, 0.9679, 0.3194, 0.9512, 0.319, 0.9267, 0.4461, 0.7666, 0.4391, 0.7424, 0.4657, 0.7358, 0.4724, 0.7601, 0.8475, 0.798, 0.8457, 0.8248, 0.8215, 0.8286, 0.8276, 0.8013, 0.5259, 0.6833, 0.5253, 0.7074, 0.5372, 0.7058, 0.5373, 0.6817, 0.2053, 0.8926, 0.1714, 0.8804, 0.178, 0.8619, 0.2125, 0.8696, 0.9634, 0.002303, 0.9236, 0.0, 0.9339, 0.03314, 0.9541, 0.03418, 0.3572, 0.5127, 0.3326, 0.485, 0.3647, 0.4752, 0.3772, 0.5061, 0.6097, 0.9555, 0.5864, 0.9591, 0.589, 0.8836, 0.6081, 0.8814, 0.8799, 0.5903, 0.8961, 0.8006, 0.877, 0.798, 0.8695, 0.5886, 0.6077, 0.6817, 0.6257, 0.6817, 0.6264, 0.7057, 0.6081, 0.7057, 0.877, 0.798, 0.8475, 0.798, 0.8527, 0.5886, 0.8695, 0.5886, 0.5665, 0.6833, 0.5553, 0.6817, 0.5556, 0.7058, 0.5672, 0.7074, 0.6053, 0.3142, 0.5095, 0.3368, 0.5667, 0.3123, 0.6357, 0.3132, 0.6053, 0.3142, 0.601, 0.1994, 0.5971, 0.04815, 0.6067, 0.04958, 0.6136, 0.2248, 0.4843, 0.6423, 0.5067, 0.6419, 0.5067, 0.4132, 0.4957, 0.4209, 0.5383, 0.7204, 0.5279, 0.7215, 0.5149, 0.884, 0.5337, 0.8817, 0.6081, 0.7057, 0.6264, 0.7057, 0.6248, 0.7203, 0.6089, 0.7203, 0.9541, 0.03418, 0.9339, 0.03314, 0.9324, 0.255, 0.9439, 0.2631, 0.9493, 0.1294, 0.2445, 0.7952, 0.2338, 0.9094, 0.2125, 0.8696, 0.2174, 0.8356, 0.6378, 0.7074, 0.6348, 0.7215, 0.6248, 0.7203, 0.6264, 0.7057, 0.8417, 0.5655, 0.8527, 0.5886, 0.8421, 0.5903, 0.6022, 0.03501, 0.6141, 0.03747, 0.6067, 0.04958, 0.5971, 0.04815, 0.4657, 0.7358, 0.4588, 0.7238, 0.4688, 0.7198, 0.478, 0.7302, 0.08787, 0.9659, 0.07827, 0.9646, 0.07801, 0.9522, 0.08787, 0.9552, 0.8808, 0.5655, 0.8695, 0.5886, 0.8701, 0.5624, 0.8528, 0.5624, 0.8701, 0.5624, 0.8695, 0.5886, 0.8527, 0.5886, 0.574, 0.03473, 0.5655, 0.05431, 0.5541, 0.03172, 0.4401, 0.7286, 0.4588, 0.7238, 0.4657, 0.7358, 0.4391, 0.7424, 0.4284, 0.7246, 0.06923, 0.9774, 0.06923, 0.9522, 0.05848, 0.9551, 0.05819, 0.9804, 0.3176, 0.9132, 0.319, 0.9267, 0.3018, 0.9268, 0.3026, 0.9132, 0.8843, 0.941, 0.8636, 0.9421, 0.8639, 0.9637, 0.8841, 0.9662, 0.5755, 0.009544, 0.6033, 0.009792, 0.6022, 0.03501, 0.574, 0.03473, 0.041, 0.9773, 0.041, 0.9522, 0.02207, 0.9551, 0.02168, 0.9766, 0.6316, 0.6751, 0.6366, 0.6833, 0.6257, 0.6817, 0.6236, 0.6738, 0.2864, 0.9495, 0.2844, 0.938, 0.2753, 0.9404, 0.2753, 0.952, 0.9823, 0.172, 0.9823, 0.0, 0.9718, 0.0001918, 0.9634, 0.1726, 0.4301, 0.8612, 0.4264, 0.8509, 0.5076, 0.8578, 0.5047, 0.8676, 0.3246, 0.7839, 0.323, 0.7927, 0.2981, 0.7918, 0.2969, 0.783, 0.8076, 0.9114, 0.8176, 0.9232, 0.8084, 0.9263, 0.1073, 0.2249, 0.1559, 0.1806, 0.1432, 0.1801, 0.084, 0.1704, 0.1172, 0.5788, 0.1714, 0.5532, 0.1496, 0.5353, 0.8824, 0.2289, 0.8494, 0.1761, 0.9103, 0.1768, 0.9236, 0.175, 0.696, 0.2587, 0.7837, 0.2376, 0.8141, 0.4051, 0.7057, 0.4322, 0.2906, 0.7987, 0.33, 0.7952, 0.33, 0.9069, 0.2897, 0.9132, 0.9236, 0.4151, 0.8824, 0.2289, 0.9236, 0.175, 0.8215, 0.3474, 0.8494, 0.1761, 0.8824, 0.2289, 0.8562, 0.4401, 0.2965, 0.632, 0.3299, 0.7223, 0.3299, 0.535, 0.6631, 0.7687, 0.6959, 0.6738, 0.6959, 0.862, 0.5047, 0.8676, 0.4648, 0.8819, 0.4301, 0.8612, 0.9998, 0.2238, 0.9867, 0.211, 0.9823, 0.1186, 0.9998, 0.1127, 0.6809, 0.9699, 0.6848, 0.8768, 0.674, 0.862, 0.6631, 0.9742, 0.9944, 0.6329, 0.9944, 0.5354, 0.9845, 0.5404, 0.6809, 0.9699, 0.691, 0.9742, 0.6848, 0.8768, 0.596, 0.6833, 0.6077, 0.6817, 0.6081, 0.7057, 0.5959, 0.7074, 0.2864, 0.9705, 0.2864, 0.9495, 0.2753, 0.952, 0.2749, 0.9715, 0.5095, 0.3368, 0.6053, 0.3142, 0.696, 0.3368, 0.8215, 0.4972, 0.8019, 0.4698, 0.8141, 0.4051, 0.8019, 0.4698, 0.777, 0.463, 0.8141, 0.4051, 0.7057, 0.4322, 0.8141, 0.4051, 0.777, 0.463, 0.7459, 0.4708, 0.7273, 0.4886, 0.4356, 0.4569, 0.4064, 0.463, 0.4843, 0.4132, 0.5095, 0.6738, 0.6949, 0.6738, 0.6037, 0.6513, 0.9643, 0.9606, 0.9676, 0.8987, 0.9908, 0.9185, 0.9854, 0.9558, 0.9908, 1.0, 0.5095, 0.3368, 0.5276, 0.3099, 0.5667, 0.3123, 0.4064, 0.463, 0.3583, 0.4552, 0.4843, 0.4132, 0.9657, 0.7698, 0.9657, 0.806, 0.9492, 0.7843, 0.9416, 0.4854, 0.9416, 0.5306, 0.9236, 0.5064, 0.5062, 0.7571, 0.4868, 0.7146, 0.4843, 0.6803, 0.5062, 0.6423, 0.8215, 0.9264, 0.9134, 0.941, 0.8523, 0.9136, 0.8523, 0.9136, 0.9134, 0.941, 0.8646, 0.8907, 0.2258, 0.3206, 0.1714, 0.3593, 0.2545, 0.318, 0.1128, 0.4101, 0.1559, 0.1806, 0.1073, 0.2249, 0.5095, 0.6738, 0.5658, 0.6494, 0.5261, 0.6469, 0.2545, 0.318, 0.1714, 0.3593, 0.2998, 0.3314, 0.9784, 0.1726, 0.9634, 0.1865, 0.9784, 0.2093, 0.8388, 0.941, 0.8215, 0.9627, 0.8388, 0.9854, 0.369, 0.9623, 0.3326, 0.9253, 0.3326, 0.8095, 0.369, 0.7708, 0.4264, 0.7695, 0.4264, 0.961, 0.1128, 0.4101, 0.1073, 0.2249, 0.04403, 0.4257, 0.02991, 0.5106, 0.09214, 0.5121, 0.5864, 0.9597, 0.5792, 0.8839, 0.5608, 0.8817, 0.5643, 0.9561, 0.9437, 0.2645, 0.9437, 0.4849, 0.933, 0.4854, 0.9236, 0.2685, 0.2545, 0.318, 0.2311, 0.05257, 0.2213, 0.05533, 0.2366, 0.2301, 0.2258, 0.3206, 0.1294, 0.6256, 0.1384, 0.6496, 0.141, 0.6234, 0.1682, 0.6289, 0.1551, 0.651, 0.165, 0.6535, 0.1131, 0.8996, 0.1131, 0.9272, 0.09932, 0.9508, 0.08811, 0.9328, 0.08824, 0.8795, 0.09953, 0.871, 0.2526, 0.03618, 0.2626, 0.05471, 0.2713, 0.03076, 0.5586, 0.3368, 0.574, 0.3465, 0.5748, 0.337, 0.2602, 0.0, 0.2481, 0.01137, 0.267, 0.009536, 0.3187, 0.9744, 0.3034, 0.9744, 0.2948, 0.9679, 0.3022, 0.9512, 0.3194, 0.9512, 0.3271, 0.9679, 0.7083, 0.9713, 0.7079, 0.9468, 0.696, 0.9465, 0.6969, 0.9716, 0.7011, 0.9874, 0.6631, 0.9591, 0.6417, 0.9555, 0.6351, 0.8813, 0.6531, 0.8836, 0.8475, 0.798, 0.8276, 0.8013, 0.8421, 0.5903, 0.8527, 0.5886, 0.9743, 0.7078, 0.9845, 0.708, 0.9845, 0.5361, 0.966, 0.5354, 0.4064, 0.463, 0.4356, 0.4569, 0.4348, 0.5479, 0.4688, 0.7198, 0.4588, 0.7238, 0.8417, 0.5655, 0.8528, 0.5624, 0.8527, 0.5886, 0.8808, 0.5655, 0.8799, 0.5903, 0.8695, 0.5886, 0.5724, 0.3717, 0.5628, 0.3914, 0.5751, 0.3848, 0.5946, 0.3852, 0.6001, 0.372, 0.4391, 0.7424, 0.4222, 0.7493, 0.4284, 0.7246, 0.8076, 0.9114, 0.8176, 0.9052, 0.8176, 0.9232, 0.04403, 0.4257, 0.0, 0.5178, 0.02991, 0.5106, 0.8562, 0.4401, 0.8575, 0.5257, 0.8293, 0.5354, 0.1172, 0.5788, 0.08013, 0.5699, 0.1121, 0.5966, 0.427, 0.8791, 0.4301, 0.8612, 0.4648, 0.8819, 0.966, 0.7699, 0.9905, 0.8076, 0.9851, 0.7634, 0.9905, 0.7261, 0.9692, 0.708, 0.3259, 0.917, 0.3309, 0.9267, 0.319, 0.9267, 0.3176, 0.9132, 0.5322, 0.9561, 0.5337, 0.8817, 0.5149, 0.884, 0.5095, 0.9597, 0.7239, 0.9327, 0.7089, 0.9328, 0.7079, 0.9468, 0.7251, 0.9468, 0.1583, 0.5979, 0.1432, 0.5966, 0.1424, 0.6045, 0.1592, 0.6059, 0.6037, 0.6513, 0.5658, 0.6494, 0.5095, 0.6738, 0.5608, 0.8817, 0.5542, 0.7204, 0.5383, 0.7204, 0.5337, 0.8817, 0.2893, 0.2778, 0.2506, 0.04967, 0.2311, 0.05257, 0.2545, 0.318, 0.2979, 0.3101, 0.141, 0.6234, 0.1384, 0.6496, 0.1551, 0.651, 0.1583, 0.6249, 0.2506, 0.04967, 0.2626, 0.05471, 0.2526, 0.03618, 0.2249, 0.04007, 0.2311, 0.05257, 0.9638, 0.2417, 0.974, 0.2429, 0.9733, 0.2234, 0.9634, 0.2208, 0.4929, 0.7682, 0.4929, 0.7571, 0.4861, 0.7582, 0.4843, 0.7694, 0.5303, 0.6751, 0.5259, 0.6833, 0.5373, 0.6817, 0.5387, 0.6738, 0.8636, 0.9424, 0.8636, 0.9701, 0.8388, 0.9684, 0.8388, 0.941, 0.5509, 0.3369, 0.5442, 0.3468, 0.5536, 0.3472, 0.5586, 0.3368, 0.6028, 0.9591, 0.6078, 0.9732, 0.5988, 0.9732, 0.02496, 0.9171, 0.05053, 0.9154, 0.05044, 0.8857, 0.07998, 0.8548, 0.07998, 0.9522, 0.0114, 0.9459, 0.5608, 0.8817, 0.5337, 0.8817, 0.5322, 0.9561, 0.5643, 0.9561, 0.6236, 0.6738, 0.6257, 0.6817, 0.6077, 0.6817, 0.6086, 0.6738, 0.3772, 0.5061, 0.3647, 0.4752, 0.4064, 0.463, 0.4588, 0.7238, 0.4401, 0.7286, 0.4843, 0.7546, 0.4724, 0.7601, 0.4657, 0.7358, 0.478, 0.7302, 0.4842, 0.765, 0.4746, 0.7695, 0.4724, 0.7601, 0.4843, 0.7546, 0.8681, 0.9739, 0.8841, 0.9662, 0.8639, 0.9637, 0.07801, 0.9522, 0.06923, 0.9529, 0.06943, 0.978, 0.07801, 0.9801, 0.7681, 0.5133, 0.7513, 0.5602, 0.7384, 0.6083, 0.7303, 0.6618, 0.7991, 0.6798, 0.7971, 0.6289, 0.8136, 0.5615, 0.8168, 0.5232, 0.725, 0.9938, 0.7334, 0.9874, 0.7255, 0.9713, 0.7083, 0.9713, 0.7011, 0.9874, 0.7098, 0.9938, 0.3022, 0.9512, 0.2948, 0.9679, 0.2907, 0.952, 0.2897, 0.9269, 0.3018, 0.9268, 0.4491, 0.7735, 0.4764, 0.7695, 0.5026, 0.7781, 0.5076, 0.7891, 0.4411, 0.7834, 0.574, 0.03473, 0.6022, 0.03501, 0.5971, 0.04815, 0.5773, 0.04779, 0.5655, 0.05431, 0.8681, 0.9739, 0.8843, 0.975, 0.8841, 0.9662, 0.8076, 0.8928, 0.8182, 0.8954, 0.8199, 0.8702, 0.809, 0.8675, 0.4939, 0.9749, 0.4264, 0.9628, 0.4264, 0.8954, 0.4939, 0.8819, 0.9387, 0.8292, 0.9401, 0.8823, 0.9161, 0.8817, 0.9146, 0.8286, 0.5076, 0.8578, 0.4264, 0.8509, 0.4411, 0.7834, 0.5076, 0.7891, 0.8843, 0.9424, 0.906, 0.941, 0.906, 0.9644, 0.8843, 0.9676, 0.02168, 0.9787, 0.0, 0.9774, 0.0, 0.9522, 0.02168, 0.9553, 0.02487, 0.8895, 0.02496, 0.9171, 0.0114, 0.9459, 0.000167, 0.9375, 0.0, 0.8842, 0.01115, 0.8661, 0.9161, 0.8817, 0.9401, 0.8823, 0.9677, 0.8817, 0.9776, 0.8987, 0.9134, 0.8987, 0.1387, 0.9013, 0.1131, 0.8996, 0.09953, 0.871, 0.1682, 0.8645, 0.1682, 0.9618, 0.1386, 0.9309, 0.05044, 0.8857, 0.02487, 0.8895, 0.01115, 0.8661, 0.07998, 0.8548, 0.1131, 0.9272, 0.1386, 0.9309, 0.1682, 0.9618, 0.09932, 0.9508, 0.3246, 0.7852, 0.3246, 0.76, 0.3288, 0.7579, 0.3288, 0.7876, 0.3288, 0.7823, 0.3292, 0.7603, 0.3325, 0.7579, 0.3325, 0.7838, 0.1682, 0.6241, 0.1682, 0.5989, 0.1712, 0.5966, 0.1712, 0.6263, 0.8173, 0.5481, 0.8168, 0.5261, 0.8208, 0.5246, 0.8208, 0.5505, 0.8168, 0.5745, 0.8173, 0.5529, 0.8208, 0.5505, 0.8208, 0.576, 0.8173, 0.5991, 0.8168, 0.5774, 0.8205, 0.576, 0.8205, 0.6016, 0.8208, 0.4993, 0.8208, 0.5227, 0.8168, 0.5246, 0.8168, 0.4972, 0.1682, 0.6516, 0.1682, 0.6283, 0.1711, 0.6263, 0.1711, 0.6537, 0.9663, 0.8286, 0.9677, 0.8817, 0.9401, 0.8823, 0.9387, 0.8292, 1.0, 0.1127, 0.9879, 0.1123, 0.9823, 0.001686, 0.1714, 0.3593, 0.202, 0.535, 0.3326, 0.5198, 0.2998, 0.3314, 0.5052, 0.9947, 0.5052, 0.8819, 0.4939, 0.9922, 0.9823, 0.001686, 1.0, 0.0, 1.0, 0.1127, 0.9033, 0.7726, 0.9492, 0.7698, 0.9492, 0.8169, 0.9056, 0.8168, 0.7398, 0.9327, 0.7372, 0.9797, 0.7832, 0.9797, 0.7828, 0.9354, 0.1032, 0.1016, 0.084, 0.1704, 0.1432, 0.1801, 0.1524, 0.1101, 0.2789, 0.6115, 0.2965, 0.535, 0.2088, 0.5563, 0.2219, 0.627, 0.7138, 0.1827, 0.7708, 0.1673, 0.7837, 0.2376, 0.696, 0.2587, 0.4362, 0.1635, 0.4889, 0.1636, 0.4932, 0.2385, 0.4305, 0.2385, 0.8559, 0.1044, 0.9066, 0.1049, 0.9103, 0.1768, 0.8494, 0.1761, 0.9101, 0.6984, 0.9033, 0.7698, 0.966, 0.7698, 0.9627, 0.6984, 0.03453, 0.7613, 0.1032, 0.7788, 0.1207, 0.8548, 0.01389, 0.8301, 0.7303, 0.6618, 0.7098, 0.7311, 0.8168, 0.7563, 0.7991, 0.6798, 0.114, 0.04923, 0.1032, 0.1016, 0.1524, 0.1101, 0.1625, 0.05707, 0.4369, 0.1128, 0.4889, 0.1128, 0.4889, 0.1636, 0.4362, 0.1635, 0.8572, 0.05101, 0.9071, 0.05077, 0.9066, 0.1049, 0.8559, 0.1044, 0.9113, 0.6487, 0.9101, 0.6984, 0.9627, 0.6984, 0.9632, 0.6488, 0.1496, 0.5353, 0.09214, 0.5121, 0.08013, 0.5699, 0.1172, 0.5788, 0.04127, 0.5631, 0.08013, 0.5699, 0.09214, 0.5121, 0.02991, 0.5106, 0.1238, 0.0, 0.114, 0.04923, 0.1625, 0.05707, 0.1714, 0.008924, 0.4366, 0.04432, 0.4879, 0.04435, 0.4889, 0.1128, 0.4369, 0.1128, 0.8579, 0.0, 0.9071, 0.0009905, 0.9071, 0.05077, 0.8572, 0.05101, 0.9115, 0.5793, 0.9113, 0.6487, 0.9632, 0.6488, 0.9626, 0.5794, 0.07214, 0.6128, 0.1207, 0.6223, 0.1175, 0.6606, 0.1011, 0.7279, 0.1032, 0.7788, 0.03453, 0.7613, 0.04257, 0.7078, 0.05544, 0.6597, 0.1723, 0.9794, 0.2039, 0.9794, 0.2032, 0.9621, 0.1714, 0.9629, 0.437, 0.005794, 0.4875, 0.005831, 0.4879, 0.04435, 0.4366, 0.04432, 0.2496, 0.9383, 0.2492, 0.9556, 0.2175, 0.9562, 0.2178, 0.938, 0.9121, 0.541, 0.9115, 0.5793, 0.9626, 0.5794, 0.9626, 0.5411, 0.9923, 0.276, 0.9939, 0.2645, 0.9487, 0.2776, 0.944, 0.2891, 0.9628, 0.9106, 0.9138, 0.9227, 0.9184, 0.9109, 0.9643, 0.8987, 0.9438, 0.4991, 0.9467, 0.5174, 0.992, 0.5199, 0.9916, 0.5004, 0.9438, 0.4145, 0.9922, 0.4149, 0.9927, 0.4343, 0.9468, 0.4326, 0.7516, 0.06489, 0.7646, 0.1143, 0.7708, 0.1673, 0.7138, 0.1827, 0.7159, 0.1318, 0.6995, 0.06436, 0.6964, 0.02602, 0.7428, 0.01664, 0.7613, 0.01087, 0.7614, 0.05524, 0.7418, 0.5508, 0.7513, 0.5602, 0.7681, 0.5133, 0.7509, 0.5079, 0.04573, 0.6499, 0.05473, 0.607, 0.07214, 0.6128, 0.05544, 0.6597, 0.08001, 0.9498, 0.08536, 0.9508, 0.08536, 0.9031, 0.07998, 0.9045, 0.2962, 0.7742, 0.2965, 0.7683, 0.2501, 0.7778, 0.2531, 0.783, 0.6967, 0.02026, 0.7398, 0.01149, 0.7428, 0.01664, 0.6964, 0.02602, 0.4384, 0.0, 0.4864, 4.529e-05, 0.4875, 0.005831, 0.437, 0.005794, 0.07998, 0.9021, 0.08, 0.8562, 0.08562, 0.8548, 0.08562, 0.9031, 0.9137, 0.5354, 0.9121, 0.541, 0.9626, 0.5411, 0.9615, 0.5354, 0.07484, 0.6076, 0.1204, 0.6165, 0.1207, 0.6223, 0.07214, 0.6128, 0.7707, 0.508, 0.7681, 0.5133, 0.8168, 0.5232, 0.8164, 0.5173, 0.993, 0.2981, 0.9923, 0.276, 0.944, 0.2891, 0.9437, 0.3111, 0.9635, 0.9329, 0.9134, 0.945, 0.9138, 0.9227, 0.9628, 0.9106, 0.9437, 0.4772, 0.9438, 0.4991, 0.9916, 0.5004, 0.992, 0.4784, 0.9437, 0.3926, 0.9926, 0.393, 0.9922, 0.4149, 0.9438, 0.4145, 0.2105, 0.7888, 0.2316, 0.7837, 0.2314, 0.7392, 0.2109, 0.7484, 0.7214, 0.5416, 0.7418, 0.5508, 0.7509, 0.5079, 0.7297, 0.5027, 0.7825, 0.005709, 0.782, 0.04593, 0.7614, 0.05524, 0.7613, 0.01087, 0.02528, 0.6407, 0.03359, 0.6018, 0.05473, 0.607, 0.04573, 0.6499, 0.9939, 0.3244, 0.993, 0.2981, 0.9437, 0.3111, 0.9472, 0.3371, 0.9643, 0.9593, 0.9168, 0.971, 0.9134, 0.945, 0.9635, 0.9329, 0.9459, 0.4492, 0.9437, 0.4772, 0.992, 0.4784, 0.992, 0.454, 0.9458, 0.3646, 0.9927, 0.3685, 0.9926, 0.393, 0.9437, 0.3926, 0.1867, 0.7937, 0.2105, 0.7888, 0.2109, 0.7484, 0.1854, 0.754, 0.696, 0.5359, 0.7214, 0.5416, 0.7297, 0.5027, 0.7025, 0.4972, 0.8062, 0.0008745, 0.8075, 0.04042, 0.782, 0.04593, 0.7825, 0.005709, 0.0, 0.6353, 0.006494, 0.5966, 0.03359, 0.6018, 0.02528, 0.6407, 0.9851, 0.3405, 0.9939, 0.3244, 0.9472, 0.3371, 0.9695, 0.3492, 0.9555, 0.9755, 0.9392, 0.9839, 0.9168, 0.971, 0.9643, 0.9593, 0.9697, 0.4343, 0.9459, 0.4492, 0.992, 0.454, 0.9851, 0.4443, 0.9697, 0.3492, 0.9856, 0.3589, 0.9927, 0.3685, 0.9458, 0.3646, 0.1771, 0.7952, 0.1867, 0.7937, 0.1854, 0.754, 0.1714, 0.7637, 0.2032, 0.9621, 0.2112, 0.938, 0.1724, 0.9384, 0.1714, 0.9629, 0.8158, 0.0, 0.8215, 0.03151, 0.8075, 0.04042, 0.8062, 0.0008745, 0.2175, 0.9562, 0.2492, 0.9556, 0.2501, 0.98, 0.2112, 0.98, 0.6053, 0.3142, 0.5667, 0.3123, 0.582, 0.1762, 0.601, 0.1994, 0.6037, 0.6513, 0.599, 0.5365, 0.5805, 0.5132, 0.5658, 0.6494, 0.9632, 0.1376, 0.9493, 0.1294, 0.9439, 0.2631, 0.9634, 0.2645, 0.5805, 0.5132, 0.5658, 0.5196, 0.5602, 0.6158, 0.5658, 0.6494, 0.9634, 0.002303, 0.9541, 0.03418, 0.9493, 0.1294, 0.9632, 0.1376, 0.5946, 0.3852, 0.5751, 0.3848, 0.5658, 0.5196, 0.5805, 0.5132, 0.601, 0.1994, 0.582, 0.1762, 0.5971, 0.04815, 0.599, 0.5365, 0.5946, 0.3852, 0.5805, 0.5132, 0.7007, 0.9366, 0.7089, 0.9328, 0.7079, 0.9468, 0.696, 0.9465, 0.8698, 0.5433, 0.8529, 0.5433, 0.8528, 0.5624, 0.8701, 0.5624, 0.2412, 0.7295, 0.2282, 0.6801, 0.2219, 0.627, 0.2789, 0.6115, 0.2768, 0.6625, 0.2933, 0.7299, 0.2965, 0.7683, 0.2501, 0.7778, 0.2316, 0.7837, 0.2314, 0.7392, 0.7322, 0.9365, 0.7372, 0.9464, 0.7251, 0.9468, 0.7239, 0.9327, 0.7372, 0.9464, 0.7371, 0.9715, 0.7334, 0.9874, 0.7255, 0.9713, 0.7251, 0.9468, 0.2749, 0.938, 0.2749, 0.9647, 0.2501, 0.9691, 0.2543, 0.9418, 0.7251, 0.9468, 0.7255, 0.9713, 0.7083, 0.9713, 0.7079, 0.9468, 0.877, 0.798, 0.8798, 0.8248, 0.9033, 0.8286, 0.8961, 0.8006, 0.15, 0.8603, 0.1207, 0.8579, 0.1384, 0.6496, 0.1551, 0.651, 0.54, 0.6141, 0.5602, 0.6158, 0.5658, 0.6494, 0.5261, 0.6469, 0.3112, 0.273, 0.3326, 0.3033, 0.2979, 0.3101, 0.2893, 0.2778, 0.2174, 0.8356, 0.1822, 0.8325, 0.178, 0.8619, 0.2125, 0.8696, 0.165, 0.6535, 0.1682, 0.8645, 0.15, 0.8603, 0.1551, 0.651, 0.5771, 0.0, 0.5755, 0.009544, 0.6033, 0.009792, 0.6021, 1.651e-05, 0.96, 0.806, 0.9492, 0.8073, 0.9492, 0.8224, 0.96, 0.8241, 0.8076, 0.8601, 0.8214, 0.8675, 0.8214, 0.7563, 0.8076, 0.7708, 0.6366, 0.6833, 0.6257, 0.6817, 0.6264, 0.7057, 0.6378, 0.7074, 0.1592, 0.6059, 0.1583, 0.6249, 0.141, 0.6234, 0.1424, 0.6045, 0.3246, 0.7587, 0.2965, 0.7579, 0.2969, 0.783, 0.3246, 0.7839, 0.5373, 0.6817, 0.5553, 0.6817, 0.5556, 0.7058, 0.5372, 0.7058, 0.02593, 0.3325, 0.084, 0.1704, 0.1073, 0.2249, 0.04403, 0.4257, 0.5792, 0.8839, 0.5608, 0.8817, 0.5542, 0.7204, 0.5644, 0.7215, 0.6351, 0.8813, 0.6081, 0.8814, 0.6097, 0.9555, 0.6417, 0.9555, 0.3326, 0.4132, 0.5095, 0.4132, 0.4932, 0.2385, 0.4305, 0.2385, 0.4119, 0.2385, 0.3492, 0.2385, 0.6322, 0.6504, 0.6037, 0.6513, 0.599, 0.5365, 0.5946, 0.3852, 0.6033, 0.3867, 0.6104, 0.5619, 0.6351, 0.8813, 0.6248, 0.7203, 0.6089, 0.7203, 0.6081, 0.8814, 0.2965, 0.7223, 0.3305, 0.7223, 0.3276, 0.7579, 0.2983, 0.7579, 0.5602, 0.6158, 0.54, 0.6141, 0.5628, 0.3914, 0.5751, 0.3848, 0.5658, 0.5196, 0.3112, 0.273, 0.2893, 0.2778, 0.2506, 0.04967, 0.2626, 0.05471, 0.5672, 0.7074, 0.5644, 0.7215, 0.5542, 0.7204, 0.5556, 0.7058, 0.1294, 0.6256, 0.1384, 0.6496, 0.1274, 0.6504, 0.5891, 0.9734, 0.5988, 0.9746, 0.5988, 0.9601, 0.5864, 0.9591, 0.9465, 0.521, 0.9437, 0.5351, 0.9572, 0.5343, 0.9572, 0.5199, 0.5959, 0.7074, 0.5983, 0.7215, 0.6089, 0.7203, 0.6081, 0.7057, 0.5372, 0.7058, 0.5556, 0.7058, 0.5542, 0.7204, 0.5383, 0.7204, 0.1682, 0.6289, 0.1551, 0.651, 0.1583, 0.6249, 0.5724, 0.3717, 0.5628, 0.3914, 0.5519, 0.3688, 0.9134, 0.8286, 0.9134, 0.941, 0.8646, 0.8907, 0.8643, 0.8583, 0.8516, 0.836, 0.1424, 0.6045, 0.141, 0.6234, 0.1294, 0.6256, 0.1312, 0.6051, 0.7949, 0.973, 0.7928, 0.9605, 0.8178, 0.9602, 0.82, 0.973, 0.5442, 0.3468, 0.5536, 0.3472, 0.5519, 0.3688, 0.5422, 0.3668, 0.5536, 0.3472, 0.574, 0.3465, 0.5724, 0.3717, 0.5519, 0.3688, 0.267, 0.009536, 0.2713, 0.03076, 0.2526, 0.03618, 0.2481, 0.01137, 0.5618, 0.6751, 0.5665, 0.6833, 0.5553, 0.6817, 0.5536, 0.6738, 0.1432, 0.5966, 0.1424, 0.6045, 0.1312, 0.6051, 0.1341, 0.5968, 0.8113, 0.903, 0.8076, 0.8928, 0.8182, 0.8954, 0.8199, 0.9052, 0.7849, 0.9696, 0.7832, 0.9596, 0.7928, 0.9605, 0.7949, 0.973, 0.6001, 0.6751, 0.596, 0.6833, 0.6077, 0.6817, 0.6086, 0.6738, 0.9634, 0.2208, 0.9659, 0.2093, 0.974, 0.2118, 0.9733, 0.2234, 0.8688, 0.5354, 0.8536, 0.5354, 0.8529, 0.5433, 0.8698, 0.5433, 0.5586, 0.3368, 0.574, 0.3465, 0.5536, 0.3472, 0.7838, 0.9345, 0.7933, 0.9327, 0.7928, 0.9605, 0.7832, 0.9596, 0.8076, 0.7627, 0.696, 0.7563, 0.7176, 0.9285, 0.8076, 0.9327, 0.8562, 0.4401, 0.8575, 0.5257, 0.9215, 0.5185, 0.9236, 0.4151, 0.8824, 0.2289, 0.2338, 0.9094, 0.2528, 0.938, 0.2897, 0.9237, 0.2897, 0.8108, 0.2445, 0.7952, 0.2944, 0.9171, 0.2897, 0.9269, 0.3018, 0.9268, 0.3026, 0.9132, 0.041, 0.9525, 0.05819, 0.9522, 0.05819, 0.9767, 0.041, 0.9769, 0.3309, 0.9267, 0.319, 0.9267, 0.3194, 0.9512, 0.3271, 0.9679, 0.3308, 0.952, 0.4461, 0.7666, 0.4724, 0.7601, 0.4657, 0.7358, 0.4391, 0.7424, 0.8475, 0.798, 0.8276, 0.8013, 0.8215, 0.8286, 0.8457, 0.8248, 0.5259, 0.6833, 0.5373, 0.6817, 0.5372, 0.7058, 0.5253, 0.7074, 0.2053, 0.8926, 0.2125, 0.8696, 0.178, 0.8619, 0.1714, 0.8804, 0.9634, 0.002303, 0.9541, 0.03418, 0.9339, 0.03314, 0.9236, 0.0, 0.3572, 0.5127, 0.3772, 0.5061, 0.3647, 0.4752, 0.3326, 0.485, 0.6097, 0.9555, 0.6081, 0.8814, 0.589, 0.8836, 0.5864, 0.9591, 0.8799, 0.5903, 0.8695, 0.5886, 0.877, 0.798, 0.8961, 0.8006, 0.6077, 0.6817, 0.6081, 0.7057, 0.6264, 0.7057, 0.6257, 0.6817, 0.877, 0.798, 0.8695, 0.5886, 0.8527, 0.5886, 0.8475, 0.798, 0.5665, 0.6833, 0.5672, 0.7074, 0.5556, 0.7058, 0.5553, 0.6817, 0.6053, 0.3142, 0.5667, 0.3123, 0.5095, 0.3368, 0.6357, 0.3132, 0.6136, 0.2248, 0.6067, 0.04958, 0.5971, 0.04815, 0.601, 0.1994, 0.6053, 0.3142, 0.4843, 0.6423, 0.4957, 0.4209, 0.5067, 0.4132, 0.5067, 0.6419, 0.5383, 0.7204, 0.5337, 0.8817, 0.5149, 0.884, 0.5279, 0.7215, 0.6081, 0.7057, 0.6089, 0.7203, 0.6248, 0.7203, 0.6264, 0.7057, 0.9541, 0.03418, 0.9493, 0.1294, 0.9439, 0.2631, 0.9324, 0.255, 0.9339, 0.03314, 0.2445, 0.7952, 0.2174, 0.8356, 0.2125, 0.8696, 0.2338, 0.9094, 0.6378, 0.7074, 0.6264, 0.7057, 0.6248, 0.7203, 0.6348, 0.7215, 0.8417, 0.5655, 0.8421, 0.5903, 0.8527, 0.5886, 0.6022, 0.03501, 0.5971, 0.04815, 0.6067, 0.04958, 0.6141, 0.03747, 0.4657, 0.7358, 0.478, 0.7302, 0.4688, 0.7198, 0.4588, 0.7238, 0.08787, 0.9659, 0.08787, 0.9552, 0.07801, 0.9522, 0.07827, 0.9646, 0.8808, 0.5655, 0.8701, 0.5624, 0.8695, 0.5886, 0.8528, 0.5624, 0.8527, 0.5886, 0.8695, 0.5886, 0.8701, 0.5624, 0.574, 0.03473, 0.5541, 0.03172, 0.5655, 0.05431, 0.4401, 0.7286, 0.4284, 0.7246, 0.4391, 0.7424, 0.4657, 0.7358, 0.4588, 0.7238, 0.06923, 0.9774, 0.05819, 0.9804, 0.05848, 0.9551, 0.06923, 0.9522, 0.3176, 0.9132, 0.3026, 0.9132, 0.3018, 0.9268, 0.319, 0.9267, 0.8843, 0.941, 0.8841, 0.9662, 0.8639, 0.9637, 0.8636, 0.9421, 0.5755, 0.009544, 0.574, 0.03473, 0.6022, 0.03501, 0.6033, 0.009792, 0.041, 0.9773, 0.02168, 0.9766, 0.02207, 0.9551, 0.041, 0.9522, 0.6316, 0.6751, 0.6236, 0.6738, 0.6257, 0.6817, 0.6366, 0.6833, 0.2864, 0.9495, 0.2753, 0.952, 0.2753, 0.9404, 0.2844, 0.938, 0.9823, 0.172, 0.9634, 0.1726, 0.9718, 0.0001918, 0.9823, 0.0, 0.4301, 0.8612, 0.5047, 0.8676, 0.5076, 0.8578, 0.4264, 0.8509, 0.3246, 0.7839, 0.2969, 0.783, 0.2981, 0.7918, 0.323, 0.7927, 0.8076, 0.9114, 0.8084, 0.9263, 0.8176, 0.9232, 0.1073, 0.2249, 0.084, 0.1704, 0.1432, 0.1801, 0.1559, 0.1806, 0.1172, 0.5788, 0.1496, 0.5353, 0.1714, 0.5532, 0.8824, 0.2289, 0.9236, 0.175, 0.9103, 0.1768, 0.8494, 0.1761, 0.696, 0.2587, 0.7057, 0.4322, 0.8141, 0.4051, 0.7837, 0.2376, 0.2906, 0.7987, 0.2897, 0.9132, 0.33, 0.9069, 0.33, 0.7952, 0.9236, 0.4151, 0.9236, 0.175, 0.8824, 0.2289, 0.8215, 0.3474, 0.8562, 0.4401, 0.8824, 0.2289, 0.8494, 0.1761, 0.2965, 0.632, 0.3299, 0.535, 0.3299, 0.7223, 0.6631, 0.7687, 0.6959, 0.862, 0.6959, 0.6738, 0.5047, 0.8676, 0.4301, 0.8612, 0.4648, 0.8819, 0.9998, 0.2238, 0.9998, 0.1127, 0.9823, 0.1186, 0.9867, 0.211, 0.6809, 0.9699, 0.6631, 0.9742, 0.674, 0.862, 0.6848, 0.8768, 0.9944, 0.6329, 0.9845, 0.5404, 0.9944, 0.5354, 0.6809, 0.9699, 0.6848, 0.8768, 0.691, 0.9742, 0.596, 0.6833, 0.5959, 0.7074, 0.6081, 0.7057, 0.6077, 0.6817, 0.2864, 0.9705, 0.2749, 0.9715, 0.2753, 0.952, 0.2864, 0.9495, 0.5095, 0.3368, 0.696, 0.3368, 0.6053, 0.3142, 0.8215, 0.4972, 0.8141, 0.4051, 0.8019, 0.4698, 0.8019, 0.4698, 0.8141, 0.4051, 0.777, 0.463, 0.7057, 0.4322, 0.7273, 0.4886, 0.7459, 0.4708, 0.777, 0.463, 0.8141, 0.4051, 0.4356, 0.4569, 0.4843, 0.4132, 0.4064, 0.463, 0.5095, 0.6738, 0.6037, 0.6513, 0.6949, 0.6738, 0.9643, 0.9606, 0.9908, 1.0, 0.9854, 0.9558, 0.9908, 0.9185, 0.9676, 0.8987, 0.5095, 0.3368, 0.5667, 0.3123, 0.5276, 0.3099, 0.4064, 0.463, 0.4843, 0.4132, 0.3583, 0.4552, 0.9657, 0.7698, 0.9492, 0.7843, 0.9657, 0.806, 0.9416, 0.4854, 0.9236, 0.5064, 0.9416, 0.5306, 0.5062, 0.7571, 0.5062, 0.6423, 0.4843, 0.6803, 0.4868, 0.7146, 0.8215, 0.9264, 0.8523, 0.9136, 0.9134, 0.941, 0.8523, 0.9136, 0.8646, 0.8907, 0.9134, 0.941, 0.2258, 0.3206, 0.2545, 0.318, 0.1714, 0.3593, 0.1128, 0.4101, 0.1073, 0.2249, 0.1559, 0.1806, 0.5095, 0.6738, 0.5261, 0.6469, 0.5658, 0.6494, 0.2545, 0.318, 0.2998, 0.3314, 0.1714, 0.3593, 0.9784, 0.1726, 0.9784, 0.2093, 0.9634, 0.1865, 0.8388, 0.941, 0.8388, 0.9854, 0.8215, 0.9627, 0.369, 0.9623, 0.4264, 0.961, 0.4264, 0.7695, 0.369, 0.7708, 0.3326, 0.8095, 0.3326, 0.9253, 0.1128, 0.4101, 0.09214, 0.5121, 0.02991, 0.5106, 0.04403, 0.4257, 0.1073, 0.2249, 0.5864, 0.9597, 0.5643, 0.9561, 0.5608, 0.8817, 0.5792, 0.8839, 0.9437, 0.2645, 0.9236, 0.2685, 0.933, 0.4854, 0.9437, 0.4849, 0.2545, 0.318, 0.2258, 0.3206, 0.2366, 0.2301, 0.2213, 0.05533, 0.2311, 0.05257, 0.1294, 0.6256, 0.141, 0.6234, 0.1384, 0.6496, 0.1682, 0.6289, 0.165, 0.6535, 0.1551, 0.651, 0.1131, 0.8996, 0.09953, 0.871, 0.08824, 0.8795, 0.08811, 0.9328, 0.09932, 0.9508, 0.1131, 0.9272, 0.2526, 0.03618, 0.2713, 0.03076, 0.2626, 0.05471, 0.5586, 0.3368, 0.5748, 0.337, 0.574, 0.3465, 0.2602, 0.0, 0.267, 0.009536, 0.2481, 0.01137, 0.3187, 0.9744, 0.3271, 0.9679, 0.3194, 0.9512, 0.3022, 0.9512, 0.2948, 0.9679, 0.3034, 0.9744, 0.7083, 0.9713, 0.7011, 0.9874, 0.6969, 0.9716, 0.696, 0.9465, 0.7079, 0.9468, 0.6631, 0.9591, 0.6531, 0.8836, 0.6351, 0.8813, 0.6417, 0.9555, 0.8475, 0.798, 0.8527, 0.5886, 0.8421, 0.5903, 0.8276, 0.8013, 0.9743, 0.7078, 0.966, 0.5354, 0.9845, 0.5361, 0.9845, 0.708, 0.4064, 0.463, 0.4588, 0.7238, 0.4688, 0.7198, 0.4348, 0.5479, 0.4356, 0.4569, 0.8417, 0.5655, 0.8527, 0.5886, 0.8528, 0.5624, 0.8808, 0.5655, 0.8695, 0.5886, 0.8799, 0.5903, 0.5724, 0.3717, 0.6001, 0.372, 0.5946, 0.3852, 0.5751, 0.3848, 0.5628, 0.3914, 0.4391, 0.7424, 0.4284, 0.7246, 0.4222, 0.7493, 0.8076, 0.9114, 0.8176, 0.9232, 0.8176, 0.9052, 0.04403, 0.4257, 0.02991, 0.5106, 0.0, 0.5178, 0.8562, 0.4401, 0.8293, 0.5354, 0.8575, 0.5257, 0.1172, 0.5788, 0.1121, 0.5966, 0.08013, 0.5699, 0.427, 0.8791, 0.4648, 0.8819, 0.4301, 0.8612, 0.966, 0.7699, 0.9692, 0.708, 0.9905, 0.7261, 0.9851, 0.7634, 0.9905, 0.8076, 0.3259, 0.917, 0.3176, 0.9132, 0.319, 0.9267, 0.3309, 0.9267, 0.5322, 0.9561, 0.5095, 0.9597, 0.5149, 0.884, 0.5337, 0.8817, 0.7239, 0.9327, 0.7251, 0.9468, 0.7079, 0.9468, 0.7089, 0.9328, 0.1583, 0.5979, 0.1592, 0.6059, 0.1424, 0.6045, 0.1432, 0.5966, 0.6037, 0.6513, 0.5095, 0.6738, 0.5658, 0.6494, 0.5608, 0.8817, 0.5337, 0.8817, 0.5383, 0.7204, 0.5542, 0.7204, 0.2893, 0.2778, 0.2979, 0.3101, 0.2545, 0.318, 0.2311, 0.05257, 0.2506, 0.04967, 0.141, 0.6234, 0.1583, 0.6249, 0.1551, 0.651, 0.1384, 0.6496, 0.2506, 0.04967, 0.2311, 0.05257, 0.2249, 0.04007, 0.2526, 0.03618, 0.2626, 0.05471, 0.9638, 0.2417, 0.9634, 0.2208, 0.9733, 0.2234, 0.974, 0.2429, 0.4929, 0.7682, 0.4843, 0.7694, 0.4861, 0.7582, 0.4929, 0.7571, 0.5303, 0.6751, 0.5387, 0.6738, 0.5373, 0.6817, 0.5259, 0.6833, 0.8636, 0.9424, 0.8388, 0.941, 0.8388, 0.9684, 0.8636, 0.9701, 0.5509, 0.3369, 0.5586, 0.3368, 0.5536, 0.3472, 0.5442, 0.3468, 0.6028, 0.9591, 0.5988, 0.9732, 0.6078, 0.9732, 0.02496, 0.9171, 0.0114, 0.9459, 0.07998, 0.9522, 0.07998, 0.8548, 0.05044, 0.8857, 0.05053, 0.9154, 0.5608, 0.8817, 0.5643, 0.9561, 0.5322, 0.9561, 0.5337, 0.8817, 0.6236, 0.6738, 0.6086, 0.6738, 0.6077, 0.6817, 0.6257, 0.6817, 0.3772, 0.5061, 0.4401, 0.7286, 0.4588, 0.7238, 0.4064, 0.463, 0.3647, 0.4752, 0.4843, 0.7546, 0.478, 0.7302, 0.4657, 0.7358, 0.4724, 0.7601, 0.4842, 0.765, 0.4843, 0.7546, 0.4724, 0.7601, 0.4746, 0.7695, 0.8681, 0.9739, 0.8639, 0.9637, 0.8841, 0.9662, 0.07801, 0.9522, 0.07801, 0.9801, 0.06943, 0.978, 0.06923, 0.9529, 0.7681, 0.5133, 0.8168, 0.5232, 0.8136, 0.5615, 0.7971, 0.6289, 0.7991, 0.6798, 0.7303, 0.6618, 0.7384, 0.6083, 0.7513, 0.5602, 0.725, 0.9938, 0.7098, 0.9938, 0.7011, 0.9874, 0.7083, 0.9713, 0.7255, 0.9713, 0.7334, 0.9874, 0.3022, 0.9512, 0.3018, 0.9268, 0.2897, 0.9269, 0.2907, 0.952, 0.2948, 0.9679, 0.4491, 0.7735, 0.4411, 0.7834, 0.5076, 0.7891, 0.5026, 0.7781, 0.4764, 0.7695, 0.574, 0.03473, 0.5655, 0.05431, 0.5773, 0.04779, 0.5971, 0.04815, 0.6022, 0.03501, 0.8681, 0.9739, 0.8841, 0.9662, 0.8843, 0.975, 0.8076, 0.8928, 0.809, 0.8675, 0.8199, 0.8702, 0.8182, 0.8954, 0.4939, 0.9749, 0.4939, 0.8819, 0.4264, 0.8954, 0.4264, 0.9628, 0.9387, 0.8292, 0.9146, 0.8286, 0.9161, 0.8817, 0.9401, 0.8823, 0.5076, 0.8578, 0.5076, 0.7891, 0.4411, 0.7834, 0.4264, 0.8509, 0.8843, 0.9424, 0.8843, 0.9676, 0.906, 0.9644, 0.906, 0.941, 0.02168, 0.9787, 0.02168, 0.9553, 0.0, 0.9522, 0.0, 0.9774, 0.02487, 0.8895, 0.01115, 0.8661, 0.0, 0.8842, 0.000167, 0.9375, 0.0114, 0.9459, 0.02496, 0.9171, 0.9161, 0.8817, 0.9134, 0.8987, 0.9776, 0.8987, 0.9677, 0.8817, 0.9401, 0.8823, 0.1387, 0.9013, 0.1386, 0.9309, 0.1682, 0.9618, 0.1682, 0.8645, 0.09953, 0.871, 0.1131, 0.8996, 0.05044, 0.8857, 0.07998, 0.8548, 0.01115, 0.8661, 0.02487, 0.8895, 0.1131, 0.9272, 0.09932, 0.9508, 0.1682, 0.9618, 0.1386, 0.9309, 0.3246, 0.7852, 0.3288, 0.7876, 0.3288, 0.7579, 0.3246, 0.76, 0.3288, 0.7823, 0.3325, 0.7838, 0.3325, 0.7579, 0.3292, 0.7603, 0.1682, 0.6241, 0.1712, 0.6263, 0.1712, 0.5966, 0.1682, 0.5989, 0.8173, 0.5481, 0.8208, 0.5505, 0.8208, 0.5246, 0.8168, 0.5261, 0.8168, 0.5745, 0.8208, 0.576, 0.8208, 0.5505, 0.8173, 0.5529, 0.8173, 0.5991, 0.8205, 0.6016, 0.8205, 0.576, 0.8168, 0.5774, 0.8208, 0.4993, 0.8168, 0.4972, 0.8168, 0.5246, 0.8208, 0.5227, 0.1682, 0.6516, 0.1711, 0.6537, 0.1711, 0.6263, 0.1682, 0.6283, 0.9663, 0.8286, 0.9387, 0.8292, 0.9401, 0.8823, 0.9677, 0.8817, 1.0, 0.1127, 0.9823, 0.001686, 0.9879, 0.1123, 0.1714, 0.3593, 0.2998, 0.3314, 0.3326, 0.5198, 0.202, 0.535, 0.5052, 0.9947, 0.4939, 0.9922, 0.5052, 0.8819, 0.9823, 0.001686, 1.0, 0.1127, 1.0, 0.0, 0.9033, 0.7726, 0.9056, 0.8168, 0.9492, 0.8169, 0.9492, 0.7698, 0.7398, 0.9327, 0.7828, 0.9354, 0.7832, 0.9797, 0.7372, 0.9797, 0.1032, 0.1016, 0.1524, 0.1101, 0.1432, 0.1801, 0.084, 0.1704, 0.2789, 0.6115, 0.2219, 0.627, 0.2088, 0.5563, 0.2965, 0.535, 0.7138, 0.1827, 0.696, 0.2587, 0.7837, 0.2376, 0.7708, 0.1673, 0.4362, 0.1635, 0.4305, 0.2385, 0.4932, 0.2385, 0.4889, 0.1636, 0.8559, 0.1044, 0.8494, 0.1761, 0.9103, 0.1768, 0.9066, 0.1049, 0.9101, 0.6984, 0.9627, 0.6984, 0.966, 0.7698, 0.9033, 0.7698, 0.03453, 0.7613, 0.01389, 0.8301, 0.1207, 0.8548, 0.1032, 0.7788, 0.7303, 0.6618, 0.7991, 0.6798, 0.8168, 0.7563, 0.7098, 0.7311, 0.114, 0.04923, 0.1625, 0.05707, 0.1524, 0.1101, 0.1032, 0.1016, 0.4369, 0.1128, 0.4362, 0.1635, 0.4889, 0.1636, 0.4889, 0.1128, 0.8572, 0.05101, 0.8559, 0.1044, 0.9066, 0.1049, 0.9071, 0.05077, 0.9113, 0.6487, 0.9632, 0.6488, 0.9627, 0.6984, 0.9101, 0.6984, 0.1496, 0.5353, 0.1172, 0.5788, 0.08013, 0.5699, 0.09214, 0.5121, 0.04127, 0.5631, 0.02991, 0.5106, 0.09214, 0.5121, 0.08013, 0.5699, 0.1238, 0.0, 0.1714, 0.008924, 0.1625, 0.05707, 0.114, 0.04923, 0.4366, 0.04432, 0.4369, 0.1128, 0.4889, 0.1128, 0.4879, 0.04435, 0.8579, 0.0, 0.8572, 0.05101, 0.9071, 0.05077, 0.9071, 0.0009905, 0.9115, 0.5793, 0.9626, 0.5794, 0.9632, 0.6488, 0.9113, 0.6487, 0.07214, 0.6128, 0.05544, 0.6597, 0.04257, 0.7078, 0.03453, 0.7613, 0.1032, 0.7788, 0.1011, 0.7279, 0.1175, 0.6606, 0.1207, 0.6223, 0.1723, 0.9794, 0.1714, 0.9629, 0.2032, 0.9621, 0.2039, 0.9794, 0.437, 0.005794, 0.4366, 0.04432, 0.4879, 0.04435, 0.4875, 0.005831, 0.2496, 0.9383, 0.2178, 0.938, 0.2175, 0.9562, 0.2492, 0.9556, 0.9121, 0.541, 0.9626, 0.5411, 0.9626, 0.5794, 0.9115, 0.5793, 0.9923, 0.276, 0.944, 0.2891, 0.9487, 0.2776, 0.9939, 0.2645, 0.9628, 0.9106, 0.9643, 0.8987, 0.9184, 0.9109, 0.9138, 0.9227, 0.9438, 0.4991, 0.9916, 0.5004, 0.992, 0.5199, 0.9467, 0.5174, 0.9438, 0.4145, 0.9468, 0.4326, 0.9927, 0.4343, 0.9922, 0.4149, 0.7516, 0.06489, 0.7614, 0.05524, 0.7613, 0.01087, 0.7428, 0.01664, 0.6964, 0.02602, 0.6995, 0.06436, 0.7159, 0.1318, 0.7138, 0.1827, 0.7708, 0.1673, 0.7646, 0.1143, 0.7418, 0.5508, 0.7509, 0.5079, 0.7681, 0.5133, 0.7513, 0.5602, 0.04573, 0.6499, 0.05544, 0.6597, 0.07214, 0.6128, 0.05473, 0.607, 0.08001, 0.9498, 0.07998, 0.9045, 0.08536, 0.9031, 0.08536, 0.9508, 0.2962, 0.7742, 0.2531, 0.783, 0.2501, 0.7778, 0.2965, 0.7683, 0.6967, 0.02026, 0.6964, 0.02602, 0.7428, 0.01664, 0.7398, 0.01149, 0.4384, 0.0, 0.437, 0.005794, 0.4875, 0.005831, 0.4864, 4.529e-05, 0.07998, 0.9021, 0.08562, 0.9031, 0.08562, 0.8548, 0.08, 0.8562, 0.9137, 0.5354, 0.9615, 0.5354, 0.9626, 0.5411, 0.9121, 0.541, 0.07484, 0.6076, 0.07214, 0.6128, 0.1207, 0.6223, 0.1204, 0.6165, 0.7707, 0.508, 0.8164, 0.5173, 0.8168, 0.5232, 0.7681, 0.5133, 0.993, 0.2981, 0.9437, 0.3111, 0.944, 0.2891, 0.9923, 0.276, 0.9635, 0.9329, 0.9628, 0.9106, 0.9138, 0.9227, 0.9134, 0.945, 0.9437, 0.4772, 0.992, 0.4784, 0.9916, 0.5004, 0.9438, 0.4991, 0.9437, 0.3926, 0.9438, 0.4145, 0.9922, 0.4149, 0.9926, 0.393, 0.2105, 0.7888, 0.2109, 0.7484, 0.2314, 0.7392, 0.2316, 0.7837, 0.7214, 0.5416, 0.7297, 0.5027, 0.7509, 0.5079, 0.7418, 0.5508, 0.7825, 0.005709, 0.7613, 0.01087, 0.7614, 0.05524, 0.782, 0.04593, 0.02528, 0.6407, 0.04573, 0.6499, 0.05473, 0.607, 0.03359, 0.6018, 0.9939, 0.3244, 0.9472, 0.3371, 0.9437, 0.3111, 0.993, 0.2981, 0.9643, 0.9593, 0.9635, 0.9329, 0.9134, 0.945, 0.9168, 0.971, 0.9459, 0.4492, 0.992, 0.454, 0.992, 0.4784, 0.9437, 0.4772, 0.9458, 0.3646, 0.9437, 0.3926, 0.9926, 0.393, 0.9927, 0.3685, 0.1867, 0.7937, 0.1854, 0.754, 0.2109, 0.7484, 0.2105, 0.7888, 0.696, 0.5359, 0.7025, 0.4972, 0.7297, 0.5027, 0.7214, 0.5416, 0.8062, 0.0008745, 0.7825, 0.005709, 0.782, 0.04593, 0.8075, 0.04042, 0.0, 0.6353, 0.02528, 0.6407, 0.03359, 0.6018, 0.006494, 0.5966, 0.9851, 0.3405, 0.9695, 0.3492, 0.9472, 0.3371, 0.9939, 0.3244, 0.9555, 0.9755, 0.9643, 0.9593, 0.9168, 0.971, 0.9392, 0.9839, 0.9697, 0.4343, 0.9851, 0.4443, 0.992, 0.454, 0.9459, 0.4492, 0.9697, 0.3492, 0.9458, 0.3646, 0.9927, 0.3685, 0.9856, 0.3589, 0.1771, 0.7952, 0.1714, 0.7637, 0.1854, 0.754, 0.1867, 0.7937, 0.2032, 0.9621, 0.1714, 0.9629, 0.1724, 0.9384, 0.2112, 0.938, 0.8158, 0.0, 0.8062, 0.0008745, 0.8075, 0.04042, 0.8215, 0.03151, 0.2175, 0.9562, 0.2112, 0.98, 0.2501, 0.98, 0.2492, 0.9556, 0.6053, 0.3142, 0.601, 0.1994, 0.582, 0.1762, 0.5667, 0.3123, 0.6037, 0.6513, 0.5658, 0.6494, 0.5805, 0.5132, 0.599, 0.5365, 0.9632, 0.1376, 0.9634, 0.2645, 0.9439, 0.2631, 0.9493, 0.1294, 0.5805, 0.5132, 0.5658, 0.6494, 0.5602, 0.6158, 0.5658, 0.5196, 0.9634, 0.002303, 0.9632, 0.1376, 0.9493, 0.1294, 0.9541, 0.03418, 0.5946, 0.3852, 0.5805, 0.5132, 0.5658, 0.5196, 0.5751, 0.3848, 0.601, 0.1994, 0.5971, 0.04815, 0.582, 0.1762, 0.599, 0.5365, 0.5805, 0.5132, 0.5946, 0.3852])
me_leader.materials.append(None)
me_leader.materials.append(None)
me_leader.use_remesh_preserve_volume = False
me_leader.use_remesh_preserve_attributes = False
me_leader.use_mirror_vertex_groups = False
me_leader.update()

# ---- objects
ob_leader = bpy.data.objects.new('Leader', me_leader)

# ---- transforms, parenting, visibility, modifiers, constraints
ob_leader.location = (0.0, 0.0, 1.0)
ob_leader.rotation_euler = (0.0, -0.0, 1.571)
ob_leader.scale = (0.08547, 0.08396, 0.0857)
ob_leader.lock_rotations_4d = False
ob_leader.empty_display_type = 'ARROWS'
ob_leader.lineart.crease_threshold = 0.0

# ---- collection membership
col_collection_1.objects.link(ob_leader)

# ---- scene / render settings (as saved in the file)
scene.frame_start = 1; scene.frame_end = 250; scene.frame_set(1)
scene.render.engine = 'BLENDER_EEVEE_NEXT'
scene.render.resolution_percentage = 50
scene.render.dither_intensity = 0.0
scene.cycles.use_denoising = False
scene.cycles.samples = 128
scene.cycles.sampling_pattern = 'TABULATED_SOBOL'
scene.cycles.light_sampling_threshold = 0.0
scene.cycles.use_adaptive_sampling = False
scene.cycles.use_light_tree = False
scene.cycles.blur_glossy = 0.0
scene.cycles.sample_clamp_indirect = 0.0
scene.view_settings.view_transform = 'Standard'
bpy.context.view_layer.update()

# ---- added for rendering (the .blend has no active camera and no usable light): camera, sun
cam_auto = bpy.data.cameras.new('AutoCamera')
cam_auto.lens = 50.0
cam_auto.sensor_width = 36.0
cam_auto.clip_end = 1000.0
ob_auto_camera = bpy.data.objects.new('AutoCamera', cam_auto)
scene.collection.objects.link(ob_auto_camera)
ob_auto_camera.location = (2.49866, -2.94651, 2.86596)
ob_auto_camera.rotation_euler = (1.09748, -7.21219e-08, 0.694738)
scene.camera = ob_auto_camera
light_auto_sun = bpy.data.lights.new('AutoSun', 'SUN')
light_auto_sun.energy = 3.0
light_auto_sun.angle = 0.0523599
ob_auto_sun = bpy.data.objects.new('AutoSun', light_auto_sun)
scene.collection.objects.link(ob_auto_sun)
ob_auto_sun.rotation_euler = (0.872665, 0.174533, 0.523599)
bpy.context.view_layer.update()
